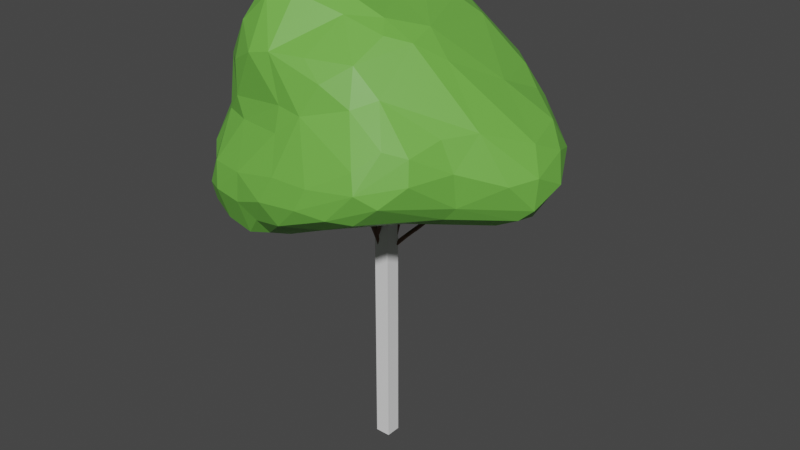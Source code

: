 # Source: Tree04.blend  (saved by Blender 2.82.7; exported with 4.5.12 LTS)
import bpy
from mathutils import Matrix  # noqa: F401  (used for matrix-valued properties, if any)

bpy.ops.wm.read_factory_settings(use_empty=True)
scene = bpy.context.scene
scene.name = 'Scene'

# ---- collections
col_collection = bpy.data.collections.new('Collection'); scene.collection.children.link(col_collection)

# ---- materials (node trees are filled in below, after node groups)
mat_tree04_trunk = bpy.data.materials.new('Tree04_trunk')
mat_tree04_trunk.use_transparent_shadow = False
mat_tree04_leaves = bpy.data.materials.new('Tree04_leaves')
mat_tree04_leaves.use_transparent_shadow = False

# ---- material node trees
mat_tree04_trunk.use_nodes = True; mat_tree04_trunk.node_tree.nodes.clear()
_N = mat_tree04_trunk.node_tree.nodes; _L = mat_tree04_trunk.node_tree.links
n0 = _N.new('ShaderNodeOutputMaterial'); n0.name = 'Material Output'; n0.location = (300, 300)
n1 = _N.new('ShaderNodeBsdfPrincipled'); n1.name = 'Principled BSDF'; n1.location = (10, 300)
n1.distribution = 'GGX'
n1.subsurface_method = 'BURLEY'
n1.inputs[0].default_value = (0.1282, 0.05608, 0.02168, 1.0)
n1.inputs[3].default_value = 1.45
n1.inputs[27].default_value = (0.0, 0.0, 0.0, 1.0)
n1.inputs[28].default_value = 1.0
_L.new(n1.outputs[0], n0.inputs[0])
n0.is_active_output = True
mat_tree04_leaves.use_nodes = True; mat_tree04_leaves.node_tree.nodes.clear()
_N = mat_tree04_leaves.node_tree.nodes; _L = mat_tree04_leaves.node_tree.links
n0 = _N.new('ShaderNodeOutputMaterial'); n0.name = 'Material Output'; n0.location = (300, 300)
n1 = _N.new('ShaderNodeBsdfPrincipled'); n1.name = 'Principled BSDF'; n1.location = (10, 300)
n1.distribution = 'GGX'
n1.subsurface_method = 'BURLEY'
n1.inputs[0].default_value = (0.1509, 0.448, 0.06143, 1.0)
n1.inputs[3].default_value = 1.45
n1.inputs[27].default_value = (0.0, 0.0, 0.0, 1.0)
n1.inputs[28].default_value = 1.0
_L.new(n1.outputs[0], n0.inputs[0])
n0.is_active_output = True

# ---- world
world_world = bpy.data.worlds.new('World'); scene.world = world_world
world_world.use_nodes = True; world_world.node_tree.nodes.clear()
_N = world_world.node_tree.nodes; _L = world_world.node_tree.links
n0 = _N.new('ShaderNodeOutputWorld'); n0.name = 'World Output'; n0.location = (300, 300)
n1 = _N.new('ShaderNodeBackground'); n1.name = 'Background'; n1.location = (10, 300)
n1.inputs[0].default_value = (0.05088, 0.05088, 0.05088, 1.0)
_L.new(n1.outputs[0], n0.inputs[0])
n0.is_active_output = True
world_world.color = (0.05088, 0.05088, 0.05088)
world_world.use_sun_shadow = False
world_world.sun_shadow_jitter_overblur = 0.0

# ---- meshes
me_cube = bpy.data.meshes.new('Cube')
me_cube.from_pydata([(-0.1949, -0.1949, -1.0), (-0.1949, -0.1949, 5.796), (-0.1949, 0.1949, -1.0), (-0.1949, 0.1949, 5.796), (0.1949, -0.1949, -1.0), (0.1949, -0.1949, 5.796), (0.1949, 0.1949, -1.0), (0.1949, 0.1949, 5.796)], [], [(0, 1, 3, 2), (2, 3, 7, 6), (6, 7, 5, 4), (4, 5, 1, 0), (2, 6, 4, 0), (7, 3, 1, 5)])
_uv = me_cube.uv_layers.new(name='UVMap')
_uv.uv.foreach_set('vector', [0.375, 0.0, 0.625, 0.0, 0.625, 0.25, 0.375, 0.25, 0.375, 0.25, 0.625, 0.25, 0.625, 0.5, 0.375, 0.5, 0.375, 0.5, 0.625, 0.5, 0.625, 0.75, 0.375, 0.75, 0.375, 0.75, 0.625, 0.75, 0.625, 1.0, 0.375, 1.0, 0.125, 0.5, 0.375, 0.5, 0.375, 0.75, 0.125, 0.75, 0.625, 0.5, 0.875, 0.5, 0.875, 0.75, 0.625, 0.75])
me_cube.use_remesh_fix_poles = True
me_cube.use_remesh_preserve_attributes = False
me_cube.use_mirror_vertex_groups = False
me_cube.update()
me_tree_001 = bpy.data.meshes.new('tree.001')
me_tree_001.from_pydata([(-1.929, -2.374, 10.19), (0.03932, 1.911, 10.61), (2.91, 1.519, 5.914), (-0.3519, -1.26, 11.03), (-1.455, -1.686, 11.1), (1.023, -2.19, 9.755), (0.2318, -1.581, 10.52), (-1.373, -2.181, 10.78), (-1.261, -2.886, 9.734), (0.5162, -2.664, 9.368), (-2.767, -0.6725, 9.948), (-1.449, -1.061, 11.09), (-2.27, -1.872, 10.17), (-2.86, -1.08, 8.515), (-2.491, 0.787, 10.2), (-2.845, -1.411, 9.425), (-2.742, -0.06651, 8.386), (-2.576, 0.6875, 8.971), (-2.471, 0.00737, 10.37), (0.8646, -1.041, 10.45), (-1.59, -0.2414, 10.73), (0.2526, 0.0481, 10.68), (-1.504, 1.436, 10.58), (-2.157, 1.52, 10.05), (0.8569, 1.394, 10.42), (-0.03326, 3.606, 8.428), (-0.7278, 3.334, 8.531), (-1.226, 2.293, 10.16), (0.4856, 2.18, 10.28), (1.606, 2.866, 8.92), (2.71, 2.356, 8.232), (-2.918, -0.5972, 9.484), (2.064, -0.4239, 9.632), (0.1461, 1.107, 10.75), (-3.015, 1.458, 8.073), (-2.678, 1.053, 8.495), (-1.214, 1.573, 5.951), (-1.369, -1.1, 5.293), (-1.583, 2.409, 9.219), (-1.329, 2.478, 6.29), (-2.909, 1.873, 7.825), (-2.04, 2.174, 8.79), (-1.982, 0.4683, 10.6), (-0.7237, 2.701, 9.612), (-1.955, 2.694, 7.793), (0.4823, 3.524, 8.594), (0.4788, 3.739, 7.654), (-2.103, 2.097, 6.924), (2.613, 2.786, 7.548), (0.4578, 2.946, 9.32), (-1.546, 2.952, 8.459), (0.7446, 3.271, 6.301), (0.4687, 0.6303, 5.566), (3.505, 1.454, 8.133), (-0.5765, 2.907, 5.836), (0.9774, 1.163, 5.266), (1.054, 3.649, 8.032), (-2.131, 1.387, 6.291), (0.5228, 2.209, 5.154), (1.003, -1.588, 6.031), (-0.6992, 1.816, 10.67), (-0.4491, 3.493, 7.033), (2.175, 2.176, 5.727), (1.137, -1.384, 10.2), (0.1504, 3.484, 6.873), (3.323, 2.041, 6.875), (1.77, 1.171, 5.402), (1.181, 2.424, 5.279), (3.71, 1.784, 7.444), (3.266, -0.2008, 6.13), (4.06, 0.04739, 6.628), (2.433, 0.5115, 5.804), (3.962, 1.093, 7.647), (2.786, -1.399, 6.584), (3.768, 0.3967, 7.972), (1.575, 2.718, 5.657), (3.777, -0.5283, 7.297), (1.467, 3.044, 6.13), (3.716, 1.271, 6.484), (-3.28, 0.9051, 7.87), (2.199, 2.87, 6.614), (1.4, 1.667, 10.03), (2.34, 2.059, 8.985), (-0.5758, 3.225, 6.436), (-0.8121, -2.998, 5.722), (0.739, 2.968, 5.665), (-1.84, -2.745, 9.423), (0.3899, 1.712, 5.199), (2.897, 1.903, 6.23), (1.269, 3.447, 6.975), (2.615, 1.136, 5.718), (-0.7163, 3.502, 7.957), (0.2713, 2.619, 5.337), (-1.222, 3.053, 7.043), (4.177, 0.8567, 6.995), (1.409, -0.04195, 5.94), (2.776, 1.901, 8.544), (-1.832, -3.235, 5.877), (-0.4541, -3.606, 6.803), (2.612, 0.8322, 8.998), (-0.8591, 2.33, 5.74), (-2.461, -2.955, 7.042), (-1.798, 0.8285, 5.93), (0.751, -2.93, 6.267), (-2.116, -1.732, 5.04), (2.003, -1.207, 6.227), (0.1879, -2.926, 8.681), (-1.176, -3.494, 7.243), (-0.8386, -3.344, 6.151), (-0.886, 0.5053, 5.787), (-0.737, 1.862, 5.668), (-3.059, -2.13, 6.974), (-2.513, -1.521, 5.004), (-2.71, -1.952, 5.226), (0.003819, 2.928, 5.607), (-2.027, -0.983, 5.069), (-2.944, -1.82, 5.355), (-1.753, -1.985, 5.14), (0.08095, 3.201, 6.055), (-2.147, -2.704, 5.395), (3.634, 0.663, 6.135), (-3.053, -1.907, 5.64), (-2.492, -2.053, 5.14), (-2.674, 1.014, 6.287), (-2.814, -2.667, 6.708), (-3.165, -1.368, 5.345), (-2.499, -2.412, 5.341), (-2.322, -2.306, 5.197), (-3.202, -1.894, 6.294), (-1.828, -3.536, 6.684), (-1.622, -2.75, 5.391), (-2.068, -2.273, 5.169), (-2.015, -3.331, 7.241), (-2.373, -2.869, 5.741), (-2.98, -0.983, 5.076), (-3.347, -0.9777, 5.727), (2.07, -1.789, 6.406), (1.684, -3.035, 7.897), (-1.213, -3.522, 6.547), (-2.991, -2.25, 6.169), (-2.471, -0.7782, 4.956), (-2.047, 0.05797, 5.534), (-2.661, -0.392, 5.138), (-2.567, -2.822, 6.297), (-1.216, -3.207, 5.693), (2.192, -2.835, 7.149), (-2.768, -2.337, 5.641), (-1.855, -1.48, 5.051), (-1.279, -2.257, 5.284), (-3.239, -1.649, 5.864), (-3.449, 0.693, 6.972), (-2.762, -1.033, 4.941), (-2.944, -0.5848, 8.114), (-2.712, -2.696, 7.338), (-2.207, -3.235, 6.22), (0.08925, -1.096, 5.601), (-3.32, -1.32, 6.31), (-0.7016, -2.507, 5.524), (2.301, 2.487, 6.174), (1.135, 1.819, 5.151), (-2.928, 1.134, 6.632), (-1.447, -0.2789, 5.528), (-3.135, -0.6732, 5.321), (-0.3478, 1.39, 5.54), (0.3374, 0.03576, 5.727), (0.7573, -3.429, 7.396), (4.084, 0.1143, 7.36), (-3.224, -0.2709, 6.009), (3.114, -0.7012, 8.384), (2.517, -2.242, 8.151), (-3.337, -0.5407, 7.197), (3.036, -1.34, 6.886), (-2.888, -1.461, 5.097), (-2.798, -1.774, 8.09), (-2.321, -1.995, 5.078), (0.5267, -3.542, 6.878), (1.494, -0.3053, 10.22), (1.196, -2.514, 8.937), (-3.078, 1.591, 7.371), (1.994, 1.757, 5.447), (1.192, -3.319, 6.764), (-2.566, 0.9393, 9.719), (-0.3989, -3.078, 8.21), (-2.555, -2.271, 8.215), (-1.808, -1.82, 10.86), (-3.444, 0.603, 7.535), (-2.67, 0.1284, 5.624), (-0.1452, -3.471, 7.413), (0.37, 1.244, 5.301), (1.603, -2.068, 9.122), (-0.2046, 2.136, 5.407), (-0.8028, -1.921, 10.89), (-0.03704, -3.471, 6.318), (2.703, -1.445, 8.371), (3.769, -0.1097, 6.367), (-0.7595, -2.8, 9.827), (-0.4302, -2.892, 8.765), (2.605, -2.363, 7.601), (1.585, -0.9874, 10.04), (3.025, -1.431, 7.693), (-1.517, -2.898, 8.191), (-2.458, -2.239, 9.323), (-0.7359, -0.7645, 11.14), (-1.135, 0.1797, 10.75), (0.01989, -2.554, 9.798), (-2.28, 2.403, 8.353), (-0.8964, -1.26, 5.472), (-0.3337, 2.42, 10.29), (-0.3204, 2.635, 5.522), (-1.061, -1.575, 11.17), (2.081, -2.57, 8.292), (1.626, -2.944, 6.654), (-2.217, -2.623, 8.199), (1.812, -3.145, 7.448), (-2.182, -0.7761, 10.48), (-2.275, -3.302, 6.644), (-2.323, 1.545, 8.997), (-1.835, -2.769, 8.619), (-0.1327, 0.3463, 10.72), (0.1917, -0.01117, -0.4237), (0.1054, 0.1605, -0.4237), (-0.08628, 0.1717, -0.4306), (-0.1917, 0.01117, -0.4375), (-0.1054, -0.1605, -0.4375), (0.08628, -0.1717, -0.4306), (0.08495, -0.03932, 1.218), (0.01907, 0.09173, 1.22), (-0.1273, 0.1002, 1.225), (-0.2078, -0.02241, 1.228), (-0.1419, -0.1535, 1.227), (0.00447, -0.1619, 1.222), (0.189, -0.005037, 2.455), (0.1353, 0.1017, 2.454), (0.01613, 0.1086, 2.456), (-0.04967, 0.008677, 2.455), (0.00421, -0.09804, 2.458), (0.1234, -0.1049, 2.456), (0.1151, -0.004914, 3.081), (0.06648, 0.09249, 3.074), (-0.1049, 0.007585, 3.103), (0.0488, -0.09573, 3.15), (-0.04914, 0.09693, 3.177), (-0.05613, -0.08893, 3.11), (0.0815, -0.01936, 3.72), (0.03696, 0.06837, 3.705), (-0.059, 0.07276, 3.837), (-0.1157, -0.009009, 3.693), (-0.07029, -0.09638, 3.732), (0.0275, -0.1012, 3.808), (0.1012, 0.01507, 4.109), (0.05709, 0.09378, 4.093), (-0.08797, 0.0189, 4.081), (-0.0393, -0.05447, 4.14), (-0.01261, 0.1249, 4.217), (0.0719, -0.03228, 4.233), (0.04677, 0.1902, 4.769), (0.2029, 0.1837, 4.769), (0.16, 0.2418, 4.723), (0.05615, 0.07914, 4.623), (0.1447, 0.3257, 5.134), (0.1679, 0.2557, 5.374), (0.2186, 0.2248, 5.249), (0.3351, 0.5004, 6.146), (0.3654, 0.459, 6.2), (0.3353, 0.4138, 6.202), (0.2868, 0.5094, 6.199), (0.255, 0.4607, 6.185), (0.2812, 0.4187, 6.217), (0.08292, 0.03294, 3.993), (0.009773, 0.09276, 3.993), (-0.07668, 0.06184, 3.971), (-0.09021, -0.02904, 3.949), (-0.01768, -0.08963, 3.949), (0.06465, -0.06252, 3.969), (-0.1501, -0.1173, 4.893), (-0.2318, -0.157, 4.942), (-0.2164, -0.1952, 4.738), (-0.08441, -0.1636, 4.871), (-0.2137, -0.3163, 5.14), (-0.1861, -0.331, 5.399), (-0.4121, -0.4365, 6.205), (-0.3531, -0.3654, 6.223), (-0.4026, -0.3835, 6.214), (-0.3098, -0.3992, 6.222), (-0.3679, -0.4691, 6.205), (-0.3186, -0.4507, 6.213), (0.01496, 0.0869, 4.413), (0.05443, 0.03503, 4.407), (0.1027, 0.04262, 4.365), (0.09922, 0.08397, 4.318), (0.06038, 0.136, 4.327), (0.006224, 0.1241, 4.362), (0.3064, 0.287, 4.695), (0.3429, 0.3281, 4.62), (0.302, 0.4003, 4.689), (0.3325, 0.3962, 4.76), (0.3632, 0.3101, 4.678), (0.3163, 0.3759, 4.633), (0.456, 0.4983, 4.842), (0.564, 0.6576, 4.918), (0.5229, 0.6127, 4.832), (0.4388, 0.5461, 4.764), (0.536, 0.7755, 5.002), (0.5754, 0.7552, 5.015), (0.5636, 0.8013, 4.958), (0.5183, 0.7722, 4.953), (0.6448, 0.9324, 5.061), (0.6567, 1.086, 5.19), (0.6838, 1.086, 5.199), (0.7108, 1.09, 5.173), (0.6703, 1.093, 5.143), (0.6427, 1.075, 5.151), (0.7254, 1.173, 5.188), (0.7262, 1.229, 5.248), (0.8472, 1.422, 5.26), (0.6988, 1.193, 5.199), (-0.05666, -0.1467, 4.57), (-0.06515, -0.08414, 4.571), (-0.1169, -0.06212, 4.543), (-0.1555, -0.09842, 4.514), (-0.1472, -0.161, 4.514), (-0.09582, -0.1831, 4.542), (-0.3094, -0.1047, 5.02), (-0.3912, -0.1172, 4.974), (-0.375, -0.1953, 5.061), (-0.3565, -0.1658, 5.111), (-0.357, -0.08397, 5.001), (-0.3818, -0.1707, 4.971), (-0.4771, -0.1555, 5.232), (-0.5785, -0.1614, 5.271), (-0.6001, -0.1881, 5.235), (-0.5909, -0.2386, 5.235), (-0.68, -0.3035, 5.415), (-0.6691, -0.2452, 5.405), (-0.6668, -0.312, 5.355), (-0.8445, -0.3119, 5.47), (-0.839, -0.3212, 5.418), (-0.856, -0.3822, 5.429), (-1.217, -0.6122, 5.675), (-1.199, -0.5578, 5.672), (-1.197, -0.6117, 5.63), (-1.303, -0.5986, 5.637), (-1.343, -0.6111, 5.685), (-1.338, -0.6609, 5.644), (-1.533, -0.8027, 5.731), (-1.564, -0.7535, 5.752), (-1.559, -0.7701, 5.697), (-0.1577, -0.1136, 4.774), (-0.1954, -0.1592, 4.774), (-0.1781, -0.2131, 4.751), (-0.1226, -0.2171, 4.728), (-0.08534, -0.1718, 4.727), (-0.1029, -0.1175, 4.751), (-0.0001689, -0.2734, 5.236), (0.05911, -0.3209, 5.187), (0.05453, -0.2177, 5.151), (0.04096, -0.2393, 5.254), (0.02047, -0.3235, 5.228), (0.07272, -0.2663, 5.136), (0.1634, -0.4012, 5.4), (0.1641, -0.3862, 5.465), (0.1418, -0.4605, 5.568), (0.1049, -0.4782, 5.543), (0.1203, -0.5471, 5.556), (0.169, -0.5703, 5.559), (0.2419, -0.7314, 5.736), (0.1968, -0.703, 5.774), (0.1692, -0.7353, 5.765), (0.2364, -0.7116, 5.762), (0.3109, -1.053, 6.013), (0.283, -1.07, 6.0), (0.2891, -1.087, 5.967), (0.3199, -1.085, 5.951), (0.3457, -1.055, 5.988), (0.3345, -1.218, 6.035), (0.3627, -1.216, 6.019), (0.1258, 0.1925, 4.978), (0.187, 0.1869, 4.947), (0.1879, 0.2663, 4.965), (0.1603, 0.2667, 4.89), (0.09843, 0.2789, 4.942), (0.09058, 0.1989, 4.918), (0.1142, 0.4266, 5.277), (0.09315, 0.484, 5.228), (0.03827, 0.4337, 5.251), (0.06456, 0.428, 5.304), (0.1188, 0.4836, 5.285), (0.04146, 0.4927, 5.265), (-0.02404, 0.5795, 5.628), (0.01181, 0.595, 5.639), (0.01827, 0.6342, 5.627), (-0.01485, 0.6554, 5.618), (-0.07341, 0.6532, 5.675), (-0.05787, 0.6007, 5.618), (-0.172, 0.6419, 6.019), (-0.1469, 0.6586, 6.043), (-0.1324, 0.694, 6.014), (-0.1633, 0.7141, 6.007), (-0.1885, 0.6598, 5.973), (-0.2791, 0.7332, 6.222), (-0.258, 0.6992, 6.285), (-0.247, 0.7524, 6.265), (-0.1486, -0.2088, 5.105), (-0.1974, -0.1829, 5.106), (-0.2403, -0.2013, 5.071), (-0.2299, -0.2453, 5.038), (-0.1806, -0.2714, 5.037), (-0.138, -0.2532, 5.072), (-0.3239, -0.4913, 5.418), (-0.4064, -0.487, 5.39), (-0.3548, -0.5514, 5.363), (-0.3733, -0.4775, 5.428), (-0.4024, -0.5331, 5.368), (-0.3197, -0.537, 5.395), (-0.3867, -0.6926, 5.656), (-0.4287, -0.6782, 5.666), (-0.4685, -0.7267, 5.676), (-0.4585, -0.7636, 5.653), (-0.4171, -0.7723, 5.637), (-0.3806, -0.7525, 5.663), (-0.3053, -1.059, 6.141), (-0.3398, -1.051, 6.152), (-0.3709, -1.074, 6.137), (-0.3631, -1.1, 6.114), (-0.3302, -1.109, 6.102), (-0.2996, -1.088, 6.116), (0.2292, 0.3024, 5.348), (0.1453, 0.2561, 5.249), (0.2287, 0.2255, 5.287), (0.3011, 0.2472, 5.298), (0.2894, 0.301, 5.287), (0.1876, 0.3364, 5.22), (0.6901, 0.2298, 5.935), (0.7191, 0.2927, 5.907), (0.6948, 0.2782, 5.933), (0.7219, 0.2117, 5.911), (0.7517, 0.2319, 5.887), (0.7536, 0.2749, 5.886), (-0.2226, -0.3296, 5.409), (-0.1915, -0.2848, 5.41), (-0.2095, -0.2408, 5.395), (-0.2604, -0.2398, 5.379), (-0.2892, -0.2848, 5.379), (-0.2732, -0.3286, 5.393), (-0.411, -0.1481, 5.853), (-0.5049, -0.06589, 6.316), (-0.4487, -0.1771, 5.899), (-0.4814, -0.1008, 6.328), (-0.5012, -0.1337, 6.327), (-0.5328, -0.06783, 6.308), (-0.5532, -0.09993, 6.307), (-0.5369, -0.1323, 6.316), (-0.2558, -0.2637, 5.569), (-0.3047, -0.2843, 5.569), (-0.3099, -0.3342, 5.555), (-0.2701, -0.3626, 5.542), (-0.2213, -0.3422, 5.541), (-0.2162, -0.292, 5.555), (-0.2702, -0.4056, 5.999), (-0.2468, -0.4526, 5.905), (-0.192, -0.414, 5.993), (-0.2281, -0.3855, 5.994), (-0.2727, -0.4495, 5.991), (-0.1994, -0.4498, 5.96), (-0.1373, -0.4827, 6.235), (-0.149, -0.5572, 6.213), (-0.09447, -0.5164, 6.193), (0.222, 0.3632, 5.745), (0.2657, 0.3318, 5.716), (0.2981, 0.3867, 5.726), (0.246, 0.4367, 5.709), (0.1973, 0.3796, 5.69), (0.3168, 0.5552, 6.059), (0.3235, 0.6139, 6.013), (0.2546, 0.5756, 6.005), (0.2732, 0.5754, 6.071), (0.3486, 0.5984, 6.066), (0.2828, 0.6125, 6.001), (0.2837, 0.7025, 6.204), (0.3346, 0.7463, 6.154), (0.2774, 0.7247, 6.141), (-0.2903, -0.4046, 5.837), (-0.2725, -0.329, 5.849), (-0.3133, -0.3088, 5.832), (-0.3492, -0.3398, 5.815), (-0.342, -0.3867, 5.815), (-0.4379, -0.3697, 6.248), (-0.4808, -0.3105, 6.236), (-0.5038, -0.3786, 6.216), (-0.4451, -0.3274, 6.25), (-0.5111, -0.3369, 6.218), (-0.4678, -0.3955, 6.231), (0.2496, 0.4391, 5.999), (0.2573, 0.3815, 5.98), (0.3157, 0.3871, 5.957), (0.3129, 0.4575, 5.971), (0.341, 0.4291, 6.088), (0.2931, 0.39, 6.101), (0.3987, 0.3156, 6.173), (0.3743, 0.3818, 6.063), (0.3487, 0.3574, 6.21), (0.361, 0.3195, 6.192), (0.4267, 0.3502, 6.171), (0.3096, 0.4049, 6.139), (0.3437, 0.4362, 6.139), (0.3349, 0.4799, 6.126), (0.2921, 0.4922, 6.114), (0.2579, 0.4604, 6.118), (0.2668, 0.4172, 6.126), (0.2617, 0.5224, 6.246), (0.2326, 0.4497, 6.254), (-0.3494, -0.3854, 6.284), (-0.3932, -0.3958, 6.284), (-0.4067, -0.436, 6.27), (-0.3765, -0.4658, 6.255), (-0.3328, -0.4554, 6.255), (-0.3192, -0.4152, 6.27), (0.5174, 0.5634, 4.936), (0.4345, 0.4838, 4.844), (0.5433, 0.4997, 4.881), (0.488, 0.5021, 4.774), (0.557, 0.5779, 4.878), (0.4363, 0.5696, 4.817), (0.7514, 0.5955, 5.146), (0.79, 0.61, 5.097), (0.7398, 0.6605, 5.13), (0.762, 0.6451, 5.18), (0.8081, 0.5919, 5.144), (0.8007, 0.6603, 5.133), (1.029, 0.7494, 5.362), (1.046, 0.7108, 5.352), (1.068, 0.7003, 5.325), (1.071, 0.7241, 5.303), (1.057, 0.76, 5.315), (1.032, 0.7706, 5.343), (1.209, 0.8565, 5.424), (1.244, 0.8097, 5.418), (1.237, 0.8401, 5.382), (-0.5306, -0.2258, 5.203), (-0.4578, -0.1978, 5.213), (-0.4662, -0.1513, 5.198), (-0.512, -0.1385, 5.183), (-0.548, -0.1717, 5.183), (-0.6428, -0.04981, 5.825), (-0.5927, -0.0121, 5.711), (-0.685, -0.003613, 5.797), (-0.6236, -0.01464, 5.854), (-0.6538, 0.01997, 5.786), (-0.6666, -0.05322, 5.765), (-0.8099, 0.1207, 6.252), (-0.817, 0.07272, 6.262), (-0.8336, 0.1236, 6.224), (-0.8619, 0.1048, 6.239), (-0.86, 0.07587, 6.259), (-0.8763, 0.136, 6.452), (-0.9085, 0.1323, 6.424), (-0.9164, 0.09436, 6.443), (-0.8741, 0.1298, 6.448), (-0.8946, 0.1368, 6.432), (-0.9168, 0.1222, 6.432), (-0.9186, 0.1006, 6.448), (0.05101, -0.3358, 5.356), (0.09226, -0.3957, 5.346), (0.134, -0.3632, 5.328), (0.1237, -0.3187, 5.327), (0.08176, -0.3045, 5.342), (0.2447, -0.3245, 5.847), (0.3033, -0.3108, 5.82), (0.2617, -0.262, 5.835), (0.2454, -0.2859, 5.87), (0.2849, -0.3348, 5.85), (0.3036, -0.2724, 5.843), (0.35, -0.315, 6.099), (0.3999, -0.3277, 6.074), (0.3918, -0.2673, 6.082), (0.01225, 0.7104, 5.572), (0.06119, 0.6801, 5.59), (0.06756, 0.5788, 5.501), (0.06618, 0.7031, 5.532), (0.002577, 0.6092, 5.466), (0.07975, 1.039, 5.767), (0.1175, 0.8869, 5.67), (0.07126, 0.893, 5.639), (0.1092, 0.9378, 5.726), (0.1097, 0.9426, 5.667), (0.0632, 0.9557, 5.701), (0.1021, 1.198, 5.841), (0.105, 1.28, 5.855), (0.1003, 1.248, 5.815), (0.07747, 1.225, 5.802), (0.06335, 1.207, 5.816), (0.01514, 1.504, 5.949), (0.04302, 1.508, 5.956), (0.007692, 1.539, 5.942), (0.03857, 1.567, 5.959), (0.03086, 1.533, 5.929), (-0.003019, 1.659, 5.979), (0.0002657, 1.667, 6.005), (0.009607, 1.675, 5.987), (0.1256, 1.201, 5.794), (0.1518, 1.194, 5.798), (0.1365, 1.196, 5.777), (0.1486, 1.228, 5.797), (0.1573, 1.219, 5.78), (0.1384, 1.228, 5.78), (-0.3932, -0.6769, 5.609), (-0.4192, -0.6388, 5.611), (-0.4385, -0.6245, 5.57), (-0.4313, -0.6471, 5.533), (-0.3992, -0.6919, 5.538), (-0.8035, -0.8985, 5.723), (-0.81, -0.9034, 5.656), (-0.7739, -0.9489, 5.69), (-0.7418, -0.9034, 5.714), (-0.8354, -0.8971, 5.693), (-0.7507, -0.9101, 5.646), (-0.9771, -1.082, 5.716), (-0.9715, -1.076, 5.654), (-1.139, -1.174, 5.684), (-1.21, -1.221, 5.633), (-1.186, -1.219, 5.611), (-1.109, -1.212, 5.654), (-1.235, -1.294, 5.63), (-1.201, -1.274, 5.591), (-1.306, -1.392, 5.536), (-1.338, -1.372, 5.534), (-1.309, -1.37, 5.511), (-1.377, -1.446, 5.506), (-1.386, -1.421, 5.506), (-1.376, -1.403, 5.487), (-1.358, -1.411, 5.469), (-1.349, -1.437, 5.469), (-1.359, -1.455, 5.487), (-0.1712, -0.5031, 6.096), (-0.1795, -0.4299, 6.097), (-0.2304, -0.482, 6.07), (-0.2182, -0.4666, 6.23), (-0.2746, -0.4465, 6.205), (-0.2671, -0.5158, 6.205), (0.2717, 0.726, 6.193), (0.2916, 0.6912, 6.193), (0.3291, 0.6896, 6.179), (0.2892, 0.7592, 6.179), (1.296, 0.8729, 5.441), (1.311, 0.8824, 5.42), (1.297, 0.8836, 5.423), (1.289, 0.8789, 5.433), (-1.411, -0.7028, 5.702), (-1.401, -0.6819, 5.707), (-1.41, -0.6865, 5.683), (-1.671, -0.6062, 5.767), (-1.673, -0.6098, 5.752), (-1.637, -0.6018, 5.755), (-1.707, -0.582, 5.759), (-1.822, -0.5162, 5.823), (-1.827, -0.5279, 5.827), (-1.829, -0.5193, 5.813), (-0.8435, 0.09368, 6.275), (-0.8557, 0.08909, 6.257), (-0.8337, 0.0781, 6.259), (-0.9491, -0.08243, 6.382), (-0.9654, -0.07101, 6.38), (-0.961, -0.08522, 6.367), (-0.1289, 0.6404, 5.965), (-0.1299, 0.6301, 5.959), (-0.1189, 0.6371, 5.958), (-0.1012, 0.5245, 6.101), (-0.1016, 0.4954, 6.121), (-0.09163, 0.5038, 6.111), (-0.09706, 0.4158, 6.288), (-0.1034, 0.4118, 6.29), (-0.09543, 0.4105, 6.284), (0.1021, 0.9727, 5.721), (0.1187, 0.9967, 5.793), (0.1152, 0.999, 5.783), (0.1227, 1.024, 5.867), (0.1189, 1.018, 5.867), (0.1328, 1.034, 5.913), (0.1495, 1.047, 5.97), (0.1468, 1.05, 5.96), (0.1719, 1.061, 6.002), (-0.3639, -0.9342, 5.942), (-0.3804, -0.9346, 5.938), (-0.3702, -0.933, 5.926), (-0.3556, -1.188, 5.904), (-0.3484, -1.186, 5.911), (-0.3588, -1.186, 5.917), (-0.3891, -1.452, 5.899), (-0.3903, -1.438, 5.894), (-0.3823, -1.459, 5.894), (-0.3202, -1.686, 5.836), (-0.3183, -1.685, 5.835), (-0.3216, -1.686, 5.835), (-0.3301, -0.2228, 5.68), (-0.3332, -0.2238, 5.673), (-0.3284, -0.2302, 5.675), (-0.4329, -0.2809, 5.732), (-0.4161, -0.2739, 5.718), (-0.4688, -0.3275, 5.754), (-0.4943, -0.3612, 5.763), (-0.546, -0.4698, 5.801), (-0.5492, -0.4684, 5.8), (-0.544, -0.4713, 5.799), (-0.4306, -0.1579, 5.992), (-0.4307, -0.1688, 5.993), (-0.4228, -0.1642, 5.986), (-0.3247, -0.1493, 6.104), (-0.3114, -0.1497, 6.108), (-0.3155, -0.142, 6.104), (-0.2329, -0.1652, 6.248), (-0.2373, -0.167, 6.251), (-0.2367, -0.1608, 6.252), (-0.5005, -0.1093, 6.282), (-0.5027, -0.1014, 6.27), (-0.5116, -0.1143, 6.272), (-0.6815, 0.03593, 6.396), (-0.6344, -0.01594, 6.357), (-0.6191, -0.01586, 6.357), (-0.6772, 0.03818, 6.407), (-0.6785, 0.02882, 6.41), (-0.4215, -0.2852, 5.727), (-0.4221, -0.2791, 5.727), (-0.4256, -0.2824, 5.724), (-0.5084, -0.2877, 5.82), (-0.5041, -0.2825, 5.813), (-0.4833, -0.2816, 5.789), (-0.5316, -0.2994, 5.829), (-0.6009, -0.3334, 5.868), (-0.6, -0.3359, 5.868), (-0.6015, -0.3343, 5.866)], [(503, 508), (503, 504), (504, 505), (505, 506), (511, 516), (511, 512), (512, 513), (513, 514), (514, 515), (515, 516), (557, 558), (558, 559), (559, 560), (627, 632), (627, 628), (628, 629), (629, 630), (630, 631), (631, 632), (639, 642), (639, 640), (640, 641), (643, 646), (644, 645), (645, 646)], [(20, 11, 203), (11, 214, 184), (0, 86, 8), (204, 6, 195), (7, 4, 184), (209, 3, 202), (202, 203, 11), (6, 63, 19), (20, 214, 11), (214, 10, 12), (7, 195, 191), (209, 4, 7), (19, 3, 6), (202, 218, 203), (5, 63, 6), (191, 195, 6), (202, 11, 209), (196, 106, 195), (195, 7, 8), (0, 7, 184), (176, 21, 19), (21, 3, 19), (33, 218, 21), (218, 42, 203), (21, 202, 3), (33, 21, 176), (3, 209, 191), (2, 179, 62), (178, 40, 44), (188, 163, 87), (194, 120, 70), (86, 0, 201), (152, 16, 79), (98, 138, 108), (58, 92, 67), (1, 81, 28), (205, 41, 50), (2, 120, 90), (1, 33, 24), (102, 109, 141), (100, 54, 208), (60, 27, 22), (92, 114, 85), (48, 65, 80), (55, 188, 87), (179, 90, 66), (124, 153, 111), (190, 208, 92), (11, 4, 209), (36, 57, 39), (17, 181, 216), (126, 119, 133), (52, 109, 163), (33, 22, 42), (102, 186, 57), (11, 184, 4), (123, 160, 57), (178, 79, 40), (196, 182, 106), (37, 161, 206), (166, 76, 70), (215, 154, 129), (59, 164, 95), (97, 138, 129), (74, 99, 32), (75, 158, 62), (198, 5, 189), (160, 167, 150), (27, 207, 43), (48, 29, 30), (198, 63, 5), (7, 191, 209), (70, 78, 94), (103, 180, 192), (176, 99, 81), (160, 178, 47), (78, 120, 2), (102, 36, 109), (82, 30, 29), (164, 52, 95), (156, 128, 111), (47, 57, 160), (175, 192, 180), (163, 188, 52), (173, 15, 13), (14, 10, 18), (23, 27, 38), (29, 56, 45), (53, 74, 72), (60, 22, 33), (200, 196, 217), (196, 200, 182), (18, 10, 214), (185, 152, 79), (166, 72, 74), (13, 152, 173), (12, 10, 15), (198, 19, 63), (181, 31, 14), (105, 69, 136), (187, 106, 182), (148, 84, 130), (200, 212, 132), (16, 17, 35), (144, 108, 138), (48, 80, 89), (183, 201, 15), (16, 152, 13), (54, 100, 39), (214, 12, 184), (12, 201, 0), (6, 204, 5), (13, 17, 16), (73, 69, 194), (109, 36, 163), (125, 149, 135), (181, 17, 31), (20, 42, 214), (192, 84, 103), (97, 130, 144), (10, 14, 31), (180, 103, 211), (43, 26, 50), (18, 42, 14), (12, 0, 184), (9, 195, 106), (12, 15, 201), (82, 29, 81), (89, 56, 48), (37, 117, 147), (142, 140, 151), (199, 197, 171), (49, 45, 25), (161, 109, 206), (100, 110, 36), (203, 42, 20), (54, 118, 114), (51, 118, 64), (73, 145, 211), (171, 145, 73), (30, 68, 48), (59, 155, 164), (15, 31, 13), (164, 109, 52), (216, 23, 38), (32, 198, 168), (182, 107, 187), (18, 214, 42), (155, 157, 206), (31, 17, 13), (217, 196, 8), (187, 98, 165), (73, 136, 69), (15, 10, 31), (115, 37, 147), (126, 133, 146), (161, 141, 109), (37, 115, 161), (205, 34, 35), (25, 91, 26), (41, 35, 216), (207, 49, 43), (136, 103, 59), (215, 132, 101), (35, 17, 216), (218, 33, 42), (27, 23, 22), (143, 215, 101), (25, 43, 49), (129, 154, 97), (35, 41, 205), (207, 27, 60), (207, 60, 1), (176, 81, 24), (97, 133, 119), (29, 28, 81), (217, 86, 201), (1, 28, 207), (39, 83, 54), (111, 170, 156), (81, 1, 24), (0, 8, 7), (1, 60, 33), (88, 2, 62), (79, 178, 185), (78, 70, 120), (142, 162, 167), (202, 21, 218), (136, 59, 105), (157, 103, 84), (165, 106, 187), (150, 178, 160), (170, 185, 150), (175, 213, 165), (155, 59, 157), (206, 157, 148), (135, 156, 167), (186, 142, 167), (41, 216, 38), (34, 79, 35), (79, 16, 35), (135, 149, 156), (50, 38, 43), (128, 156, 149), (38, 27, 43), (181, 14, 23), (111, 153, 183), (150, 185, 178), (93, 39, 47), (91, 93, 44), (192, 108, 84), (36, 39, 100), (22, 14, 42), (49, 28, 29), (25, 46, 91), (102, 57, 36), (56, 46, 25), (130, 119, 131), (61, 91, 64), (133, 97, 154), (44, 50, 91), (93, 91, 61), (91, 50, 26), (64, 46, 89), (49, 29, 45), (132, 129, 107), (51, 89, 77), (170, 173, 152), (77, 158, 75), (126, 127, 119), (154, 143, 133), (139, 111, 128), (84, 108, 144), (144, 138, 97), (132, 215, 129), (148, 157, 84), (139, 124, 111), (111, 183, 173), (80, 158, 77), (107, 182, 200), (192, 98, 108), (107, 98, 187), (130, 97, 119), (157, 59, 103), (175, 180, 213), (206, 109, 164), (129, 138, 107), (175, 98, 192), (175, 165, 98), (183, 15, 173), (148, 37, 206), (34, 40, 79), (25, 26, 43), (69, 120, 194), (78, 2, 88), (118, 85, 114), (85, 77, 75), (58, 67, 159), (80, 65, 158), (205, 44, 40), (158, 65, 88), (49, 207, 28), (90, 179, 2), (93, 83, 39), (88, 62, 158), (36, 110, 163), (92, 85, 67), (88, 65, 78), (23, 216, 181), (92, 58, 190), (96, 82, 99), (89, 46, 56), (83, 61, 64), (141, 186, 102), (75, 62, 67), (185, 170, 152), (179, 159, 67), (29, 48, 56), (68, 65, 48), (47, 44, 93), (64, 91, 46), (68, 30, 53), (72, 94, 68), (65, 94, 78), (65, 68, 94), (76, 166, 168), (30, 82, 96), (90, 71, 66), (53, 72, 68), (166, 94, 72), (70, 94, 166), (74, 53, 99), (120, 69, 71), (120, 71, 90), (171, 70, 76), (69, 105, 71), (193, 199, 168), (168, 166, 74), (53, 96, 99), (95, 71, 105), (96, 53, 30), (64, 118, 83), (110, 100, 190), (82, 81, 99), (67, 62, 179), (163, 110, 190), (85, 118, 51), (87, 163, 190), (55, 87, 159), (47, 39, 57), (66, 159, 179), (50, 44, 205), (55, 159, 66), (41, 38, 50), (54, 83, 118), (23, 14, 22), (95, 66, 71), (55, 52, 188), (52, 55, 95), (208, 114, 92), (190, 100, 208), (87, 58, 159), (45, 56, 25), (95, 55, 66), (67, 85, 75), (54, 114, 208), (89, 51, 64), (51, 77, 85), (77, 89, 80), (44, 47, 178), (93, 61, 83), (190, 58, 87), (84, 144, 130), (101, 132, 212), (126, 146, 113), (149, 121, 139), (139, 146, 143), (117, 130, 131), (127, 126, 122), (127, 174, 131), (143, 146, 133), (143, 101, 124), (121, 149, 125), (116, 121, 125), (112, 151, 140), (115, 104, 112), (138, 98, 107), (121, 116, 146), (131, 174, 104), (134, 142, 151), (151, 172, 134), (113, 112, 122), (112, 172, 151), (172, 125, 134), (134, 125, 162), (125, 172, 116), (131, 104, 117), (142, 134, 162), (145, 180, 211), (141, 140, 142), (117, 37, 148), (160, 186, 167), (112, 140, 115), (119, 127, 131), (117, 148, 130), (143, 154, 215), (116, 172, 113), (139, 121, 146), (143, 124, 139), (113, 172, 112), (161, 115, 141), (141, 142, 186), (113, 146, 116), (147, 104, 115), (126, 113, 122), (111, 173, 170), (217, 212, 200), (162, 135, 167), (156, 170, 167), (147, 117, 104), (135, 162, 125), (122, 174, 127), (210, 213, 169), (153, 101, 212), (124, 101, 153), (186, 160, 123), (170, 150, 167), (122, 112, 174), (186, 123, 57), (165, 137, 106), (210, 137, 213), (128, 149, 139), (174, 112, 104), (107, 200, 132), (153, 212, 183), (141, 115, 140), (169, 199, 193), (137, 210, 177), (196, 195, 8), (86, 217, 8), (136, 211, 103), (189, 210, 169), (155, 206, 164), (59, 95, 105), (9, 106, 177), (145, 213, 180), (193, 168, 189), (177, 106, 137), (169, 193, 189), (177, 189, 5), (137, 165, 213), (198, 189, 168), (145, 171, 197), (217, 201, 212), (99, 176, 32), (210, 189, 177), (32, 168, 74), (194, 171, 73), (201, 183, 212), (194, 70, 171), (76, 199, 171), (5, 204, 9), (24, 33, 176), (9, 177, 5), (197, 169, 213), (204, 195, 9), (198, 32, 176), (76, 168, 199), (136, 73, 211), (199, 169, 197), (3, 191, 6), (145, 197, 213), (19, 198, 176), (34, 205, 40), (233, 238, 232), (240, 235, 236), (239, 241, 233), (242, 239, 235), (249, 248, 243), (245, 250, 244), (249, 254, 248), (254, 252, 248), (255, 253, 251), (258, 255, 252), (254, 258, 252), (259, 257, 253), (259, 262, 257), (265, 262, 259), (260, 266, 255), (264, 267, 260), (277, 273, 268), (274, 277, 268), (278, 276, 272), (281, 283, 277), (284, 280, 278), (286, 294, 291), (293, 288, 289), (292, 295, 286), (296, 292, 288), (297, 293, 290), (294, 297, 290), (299, 303, 298), (306, 299, 300), (304, 306, 300), (306, 309, 299), (310, 312, 306), (308, 313, 307), (315, 312, 310), (311, 315, 310), (316, 324, 321), (323, 318, 319), (322, 325, 316), (326, 322, 318), (327, 323, 320), (324, 327, 320), (329, 333, 328), (334, 331, 324), (335, 333, 329), (335, 339, 333), (340, 337, 334), (337, 341, 336), (342, 339, 335), (343, 341, 337), (340, 343, 337), (344, 340, 338), (342, 345, 339), (343, 346, 341), (353, 347, 348), (351, 354, 350), (356, 355, 347), (357, 353, 349), (354, 357, 349), (355, 358, 351), (365, 364, 359), (363, 367, 362), (224, 219, 225, 230), (368, 365, 360), (365, 372, 364), (378, 382, 377), (384, 380, 381), (385, 384, 376), (382, 385, 376), (383, 386, 378), (387, 383, 380), (392, 397, 391), (399, 397, 392), (395, 400, 394), (397, 401, 396), (403, 408, 402), (410, 405, 406), (408, 413, 407), (409, 411, 403), (412, 409, 405), (413, 410, 407), (420, 425, 419), (422, 421, 416), (426, 433, 431), (434, 433, 426), (444, 445, 440), (446, 444, 442), (447, 448, 438), (449, 445, 444), (452, 460, 457), (459, 454, 455), (458, 461, 452), (462, 458, 454), (463, 459, 456), (460, 463, 456), (464, 461, 458), (460, 466, 463), (467, 474, 471), (473, 469, 470), (472, 475, 467), (476, 472, 469), (477, 473, 470), (474, 477, 470), (480, 477, 474), (482, 486, 481), (488, 484, 485), (486, 491, 481), (487, 489, 482), (490, 487, 484), (491, 488, 481), (496, 495, 492), (498, 501, 493), (510, 507, 508), (517, 525, 522), (524, 519, 520), (523, 526, 517), (527, 523, 519), (528, 524, 521), (525, 528, 521), (535, 534, 529), (536, 530, 531), (533, 537, 532), (539, 543, 538), (545, 541, 542), (543, 548, 538), (544, 546, 539), (547, 544, 541), (548, 545, 538), (547, 549, 544), (549, 550, 546), (552, 555, 551), (566, 561, 562), (564, 567, 563), (569, 568, 561), (570, 566, 562), (567, 570, 562), (568, 571, 564), (566, 572, 569), (573, 570, 567), (574, 571, 568), (576, 580, 575), (582, 578, 579), (580, 585, 575), (581, 583, 576), (584, 581, 578), (585, 582, 575), (580, 590, 585), (594, 592, 587), (592, 597, 591), (598, 594, 595), (600, 602, 599), (603, 600, 601), (599, 604, 601), (605, 612, 609), (611, 607, 608), (610, 613, 605), (614, 610, 607), (615, 611, 609), (612, 615, 609), (616, 612, 613), (618, 616, 610), (617, 620, 611), (621, 617, 612), (618, 622, 616), (623, 620, 617), (621, 623, 617), (622, 624, 621), (619, 625, 622), (626, 620, 623), (634, 636, 633), (637, 634, 635), (638, 635, 633), (649, 652, 648), (652, 650, 648), (651, 653, 649), (654, 650, 652), (653, 654, 652), (650, 655, 651), (654, 655, 650), (656, 654, 653), (660, 659, 657), (661, 660, 657), (660, 662, 659), (666, 665, 663), (667, 666, 663), (668, 667, 664), (670, 669, 667), (671, 667, 668), (671, 670, 667), (676, 672, 673), (677, 676, 673), (675, 677, 673), (676, 675, 674), (677, 678, 676), (679, 675, 676), (686, 681, 682), (686, 685, 681), (684, 686, 682), (685, 684, 683), (688, 686, 684), (687, 689, 685), (690, 689, 687), (688, 690, 687), (689, 691, 688), (690, 691, 689), (688, 692, 690), (691, 692, 688), (697, 694, 695), (697, 696, 694), (693, 697, 695), (698, 693, 696), (698, 700, 699), (702, 701, 699), (705, 707, 704), (707, 706, 704), (708, 707, 705), (709, 710, 707), (709, 707, 708), (716, 714, 712), (717, 716, 712), (715, 717, 712), (716, 715, 713), (725, 721, 722), (726, 724, 725), (726, 729, 724), (225, 219, 220, 226), (226, 220, 221, 227), (227, 221, 222, 228), (222, 223, 229, 228), (223, 224, 230, 229), (236, 230, 225, 231), (225, 226, 232, 231), (226, 227, 233, 232), (227, 228, 234, 233), (234, 228, 229, 235), (235, 229, 230, 236), (236, 231, 237, 240), (237, 231, 232, 238), (240, 237, 243, 248), (234, 239, 233), (235, 239, 234), (233, 241, 238), (240, 242, 235), (237, 238, 244, 243), (244, 238, 241, 245), (245, 241, 239, 246), (246, 239, 242, 247), (242, 240, 248, 247), (243, 244, 250, 249), (251, 246, 247, 252), (246, 251, 245), (256, 249, 250, 257), (248, 252, 247), (245, 253, 250), (251, 253, 245), (252, 255, 251), (249, 256, 254), (258, 254, 261, 260), (253, 257, 250), (255, 259, 253), (256, 261, 254), (258, 260, 255), (261, 256, 263, 264), (257, 262, 256), (265, 259, 255, 266), (262, 263, 256), (261, 264, 260), (274, 269, 270, 275), (260, 267, 266), (269, 274, 268), (275, 270, 271, 276), (281, 274, 275, 282), (272, 276, 271), (273, 278, 272), (277, 279, 273), (273, 279, 278), (276, 280, 275), (278, 280, 276), (274, 281, 277), (285, 279, 277, 283), (280, 282, 275), (278, 279, 285, 284), (298, 292, 296, 299), (287, 292, 286), (288, 292, 287), (290, 293, 289), (291, 294, 290), (286, 295, 294), (293, 296, 288), (292, 298, 295), (299, 296, 293, 300), (293, 297, 301, 300), (294, 295, 302, 305), (294, 301, 297), (295, 298, 303, 302), (301, 294, 305, 304), (301, 304, 300), (305, 302, 307, 311), (302, 303, 308, 307), (303, 299, 309, 308), (310, 304, 305, 311), (304, 310, 306), (315, 311, 307, 313), (306, 312, 309), (308, 309, 314, 313), (328, 322, 326, 329), (312, 314, 309), (317, 322, 316), (318, 322, 317), (320, 323, 319), (321, 324, 320), (316, 325, 324), (323, 326, 318), (322, 328, 325), (326, 323, 330, 329), (323, 327, 331, 330), (324, 325, 332, 334), (324, 331, 327), (325, 328, 333, 332), (335, 329, 330, 336), (336, 330, 331, 337), (334, 332, 338, 340), (334, 337, 331), (332, 333, 339, 338), (338, 339, 345, 344), (336, 341, 335), (341, 342, 335), (345, 342, 341, 346), (343, 340, 344, 346), (358, 355, 360, 359), (347, 355, 352), (349, 353, 348), (350, 354, 349), (352, 355, 351), (353, 356, 347), (351, 358, 354), (356, 360, 355), (358, 359, 354), (361, 356, 353, 362), (356, 361, 360), (362, 353, 357, 363), (357, 354, 364, 363), (368, 360, 361, 366), (359, 364, 354), (360, 365, 359), (366, 361, 362, 367), (368, 366, 369, 373), (366, 367, 370, 369), (367, 363, 371, 370), (371, 363, 364, 372), (374, 371, 372, 375), (368, 373, 365), (365, 373, 372), (384, 385, 388, 393), (376, 384, 381), (377, 382, 376), (379, 383, 378), (380, 383, 379), (378, 386, 382), (384, 387, 380), (388, 385, 382, 389), (389, 382, 386, 390), (390, 386, 383, 391), (383, 387, 392, 391), (387, 384, 393, 392), (398, 393, 388, 394), (388, 389, 395, 394), (389, 390, 396, 395), (390, 391, 397, 396), (398, 394, 400, 399), (393, 398, 392), (398, 399, 392), (400, 395, 396, 401), (413, 408, 414, 419), (399, 401, 397), (402, 408, 407), (404, 409, 403), (405, 409, 404), (407, 410, 406), (403, 411, 408), (410, 412, 405), (414, 408, 411, 415), (415, 411, 409, 416), (416, 409, 412, 417), (412, 410, 418, 417), (410, 413, 419, 418), (414, 415, 421, 420), (414, 420, 419), (416, 417, 423, 422), (416, 421, 415), (423, 417, 418, 424), (424, 418, 419, 425), (435, 428, 429, 436), (427, 432, 426), (428, 432, 427), (431, 433, 430), (432, 434, 426), (428, 435, 432), (436, 429, 430, 437), (451, 443, 438, 448), (433, 437, 430), (441, 444, 440), (442, 444, 441), (440, 445, 439), (443, 446, 442), (439, 447, 438), (445, 447, 439), (444, 446, 450, 449), (446, 443, 451, 450), (460, 461, 464, 466), (453, 458, 452), (454, 458, 453), (456, 459, 455), (457, 460, 456), (452, 461, 460), (459, 462, 454), (459, 465, 462), (463, 465, 459), (458, 462, 465, 464), (480, 474, 475, 478), (463, 466, 465), (468, 472, 467), (469, 472, 468), (471, 474, 470), (467, 475, 474), (473, 476, 469), (473, 477, 480, 479), (499, 494, 495, 496), (483, 487, 482), (484, 487, 483), (481, 488, 485), (482, 489, 486), (488, 490, 484), (497, 496, 492), (493, 497, 492), (494, 498, 493), (494, 499, 498), (497, 493, 501, 500), (509, 506, 507, 510), (499, 502, 498), (534, 525, 526, 529), (518, 523, 517), (519, 523, 518), (521, 524, 520), (522, 525, 521), (517, 526, 525), (524, 527, 519), (529, 526, 523, 530), (530, 523, 527, 531), (527, 524, 532, 531), (524, 528, 533, 532), (528, 525, 534, 533), (529, 530, 536, 535), (536, 531, 532, 537), (537, 533, 534, 535), (548, 543, 550, 553), (540, 544, 539), (541, 544, 540), (538, 545, 542), (539, 546, 543), (545, 547, 541), (544, 549, 546), (551, 547, 545, 552), (546, 550, 543), (547, 551, 549), (545, 548, 553, 552), (554, 549, 551, 555), (552, 553, 556, 555), (574, 568, 569, 572), (561, 568, 565), (563, 567, 562), (565, 568, 564), (566, 569, 561), (564, 571, 567), (572, 566, 570, 573), (567, 571, 574, 573), (586, 583, 581, 587), (577, 581, 576), (578, 581, 577), (575, 582, 579), (576, 583, 580), (582, 584, 578), (583, 586, 580), (581, 584, 588, 587), (584, 582, 589, 588), (582, 585, 590, 589), (590, 580, 591, 593), (580, 586, 592, 591), (595, 589, 590, 593), (587, 592, 586), (589, 595, 588), (594, 587, 588, 595), (596, 593, 591, 597), (593, 596, 595), (597, 592, 594, 598), (618, 610, 614, 619), (596, 598, 595), (599, 602, 604), (603, 602, 600), (604, 603, 601), (606, 610, 605), (607, 610, 606), (609, 611, 608), (605, 613, 612), (611, 614, 607), (610, 616, 613), (615, 617, 611), (612, 617, 615), (616, 621, 612), (619, 614, 611, 620), (625, 619, 620, 626), (616, 622, 621), (619, 622, 618), (621, 624, 623), (622, 625, 624), (656, 653, 651, 655), (624, 626, 623), (633, 636, 638), (634, 637, 636), (638, 637, 635), (648, 650, 647), (647, 651, 649), (650, 651, 647), (649, 653, 652), (725, 722, 720, 723), (658, 661, 657), (659, 662, 658), (658, 662, 661), (664, 667, 663), (665, 668, 664), (666, 668, 665), (666, 671, 668), (666, 669, 671), (667, 669, 666), (674, 675, 673), (672, 676, 674), (678, 679, 676), (675, 679, 677), (677, 680, 678), (679, 680, 677), (683, 684, 682), (681, 685, 683), (686, 687, 685), (686, 688, 687), (689, 688, 684), (685, 689, 684), (694, 696, 693), (698, 699, 693), (693, 699, 697), (697, 699, 696), (696, 701, 698), (699, 701, 696), (698, 701, 700), (700, 702, 699), (704, 706, 703), (703, 708, 705), (706, 708, 703), (706, 711, 708), (706, 710, 711), (707, 710, 706), (708, 711, 709), (713, 715, 712), (714, 716, 713), (717, 719, 716), (715, 718, 717), (718, 719, 717), (716, 719, 715), (723, 720, 721, 724), (725, 724, 721), (723, 726, 725), (724, 727, 723), (723, 728, 726), (727, 728, 723), (724, 729, 727), (728, 729, 726)])
me_tree_001.polygons.foreach_set('material_index', [1, 1, 1, 1, 1, 1, 1, 1, 1, 1, 1, 1, 1, 1, 1, 1, 1, 1, 1, 1, 1, 1, 1, 1, 1, 1, 1, 1, 1, 1, 1, 1, 1, 1, 1, 1, 1, 1, 1, 1, 1, 1, 1, 1, 1, 1, 1, 1, 1, 1, 1, 1, 1, 1, 1, 1, 1, 1, 1, 1, 1, 1, 1, 1, 1, 1, 1, 1, 1, 1, 1, 1, 1, 1, 1, 1, 1, 1, 1, 1, 1, 1, 1, 1, 1, 1, 1, 1, 1, 1, 1, 1, 1, 1, 1, 1, 1, 1, 1, 1, 1, 1, 1, 1, 1, 1, 1, 1, 1, 1, 1, 1, 1, 1, 1, 1, 1, 1, 1, 1, 1, 1, 1, 1, 1, 1, 1, 1, 1, 1, 1, 1, 1, 1, 1, 1, 1, 1, 1, 1, 1, 1, 1, 1, 1, 1, 1, 1, 1, 1, 1, 1, 1, 1, 1, 1, 1, 1, 1, 1, 1, 1, 1, 1, 1, 1, 1, 1, 1, 1, 1, 1, 1, 1, 1, 1, 1, 1, 1, 1, 1, 1, 1, 1, 1, 1, 1, 1, 1, 1, 1, 1, 1, 1, 1, 1, 1, 1, 1, 1, 1, 1, 1, 1, 1, 1, 1, 1, 1, 1, 1, 1, 1, 1, 1, 1, 1, 1, 1, 1, 1, 1, 1, 1, 1, 1, 1, 1, 1, 1, 1, 1, 1, 1, 1, 1, 1, 1, 1, 1, 1, 1, 1, 1, 1, 1, 1, 1, 1, 1, 1, 1, 1, 1, 1, 1, 1, 1, 1, 1, 1, 1, 1, 1, 1, 1, 1, 1, 1, 1, 1, 1, 1, 1, 1, 1, 1, 1, 1, 1, 1, 1, 1, 1, 1, 1, 1, 1, 1, 1, 1, 1, 1, 1, 1, 1, 1, 1, 1, 1, 1, 1, 1, 1, 1, 1, 1, 1, 1, 1, 1, 1, 1, 1, 1, 1, 1, 1, 1, 1, 1, 1, 1, 1, 1, 1, 1, 1, 1, 1, 1, 1, 1, 1, 1, 1, 1, 1, 1, 1, 1, 1, 1, 1, 1, 1, 1, 1, 1, 1, 1, 1, 1, 1, 1, 1, 1, 1, 1, 1, 1, 1, 1, 1, 1, 1, 1, 1, 1, 1, 1, 1, 1, 1, 1, 1, 1, 1, 1, 1, 1, 1, 1, 1, 1, 1, 1, 1, 1, 1, 1, 1, 1, 1, 1, 1, 1, 1, 1, 1, 1, 1, 1, 1, 1, 1, 1, 1, 1, 1, 1, 1, 1, 1, 1, 1, 1, 1, 1, 1, 1, 1, 1, 1, 1, 1, 1, 1, 1, 1, 1, 1, 1, 1, 0, 0, 0, 0, 0, 0, 0, 0, 0, 0, 0, 0, 0, 0, 0, 0, 0, 0, 0, 0, 0, 0, 0, 0, 0, 0, 0, 0, 0, 0, 0, 0, 0, 0, 0, 0, 0, 0, 0, 0, 0, 0, 0, 0, 0, 0, 0, 0, 0, 0, 0, 0, 0, 0, 0, 0, 0, 0, 0, 0, 0, 0, 0, 0, 0, 0, 0, 0, 0, 0, 0, 0, 0, 0, 0, 0, 0, 0, 0, 0, 0, 0, 0, 0, 0, 0, 0, 0, 0, 0, 0, 0, 0, 0, 0, 0, 0, 0, 0, 0, 0, 0, 0, 0, 0, 0, 0, 0, 0, 0, 0, 0, 0, 0, 0, 0, 0, 0, 0, 0, 0, 0, 0, 0, 0, 0, 0, 0, 0, 0, 0, 0, 0, 0, 0, 0, 0, 0, 0, 0, 0, 0, 0, 0, 0, 0, 0, 0, 0, 0, 0, 0, 0, 0, 0, 0, 0, 0, 0, 0, 0, 0, 0, 0, 0, 0, 0, 0, 0, 0, 0, 0, 0, 0, 0, 0, 0, 0, 0, 0, 0, 0, 0, 0, 0, 0, 0, 0, 0, 0, 0, 0, 0, 0, 0, 0, 0, 0, 0, 0, 0, 0, 0, 0, 0, 0, 0, 0, 0, 0, 0, 0, 0, 0, 0, 0, 0, 0, 0, 0, 0, 0, 0, 0, 0, 0, 0, 0, 0, 0, 0, 0, 0, 0, 0, 0, 0, 0, 0, 0, 0, 0, 0, 0, 0, 0, 0, 0, 0, 0, 0, 0, 0, 0, 0, 0, 0, 0, 0, 0, 0, 0, 0, 0, 0, 0, 0, 0, 0, 0, 0, 0, 0, 0, 0, 0, 0, 0, 0, 0, 0, 0, 0, 0, 0, 0, 0, 0, 0, 0, 0, 0, 0, 0, 0, 0, 0, 0, 0, 0, 0, 0, 0, 0, 0, 0, 0, 0, 0, 0, 0, 0, 0, 0, 0, 0, 0, 0, 0, 0, 0, 0, 0, 0, 0, 0, 0, 0, 0, 0, 0, 0, 0, 0, 0, 0, 0, 0, 0, 0, 0, 0, 0, 0, 0, 0, 0, 0, 0, 0, 0, 0, 0, 0, 0, 0, 0, 0, 0, 0, 0, 0, 0, 0, 0, 0, 0, 0, 0, 0, 0, 0, 0, 0, 0, 0, 0, 0, 0, 0, 0, 0, 0, 0, 0, 0, 0, 0, 0, 0, 0, 0, 0, 0, 0, 0, 0, 0, 0, 0, 0, 0, 0, 0, 0, 0, 0, 0, 0, 0, 0, 0, 0, 0, 0, 0, 0, 0, 0, 0, 0, 0, 0, 0, 0, 0, 0, 0, 0, 0, 0, 0, 0, 0, 0, 0, 0, 0, 0, 0, 0, 0, 0, 0, 0, 0, 0, 0, 0, 0, 0, 0, 0, 0, 0, 0, 0, 0, 0, 0, 0, 0, 0, 0, 0, 0, 0, 0, 0, 0, 0, 0, 0, 0, 0, 0, 0, 0, 0, 0, 0, 0, 0, 0, 0, 0, 0, 0, 0, 0, 0, 0, 0, 0, 0, 0, 0, 0, 0, 0, 0, 0, 0, 0, 0, 0, 0, 0, 0, 0, 0, 0, 0, 0, 0, 0, 0, 0, 0, 0, 0, 0, 0, 0, 0, 0, 0, 0, 0, 0, 0, 0, 0, 0, 0, 0, 0, 0, 0, 0, 0, 0, 0, 0, 0, 0, 0, 0, 0, 0, 0, 0, 0, 0, 0, 0, 0, 0, 0, 0, 0, 0, 0, 0, 0, 0, 0, 0, 0, 0, 0, 0, 0, 0])
_uv = me_tree_001.uv_layers.new(name='UVMap')
_uv.uv.foreach_set('vector', [0.0, 0.0, 0.0, 0.0, 0.0, 0.0, 0.0, 0.0, 0.0, 0.0, 0.0, 0.0, 0.0, 0.0, 0.0, 0.0, 0.0, 0.0, 0.0, 0.0, 0.0, 0.0, 0.0, 0.0, 0.0, 0.0, 0.0, 0.0, 0.0, 0.0, 0.0, 0.0, 0.0, 0.0, 0.0, 0.0, 0.0, 0.0, 0.0, 0.0, 0.0, 0.0, 0.0, 0.0, 0.0, 0.0, 0.0, 0.0, 0.0, 0.0, 0.0, 0.0, 0.0, 0.0, 0.0, 0.0, 0.0, 0.0, 0.0, 0.0, 0.0, 0.0, 0.0, 0.0, 0.0, 0.0, 0.0, 0.0, 0.0, 0.0, 0.0, 0.0, 0.0, 0.0, 0.0, 0.0, 0.0, 0.0, 0.0, 0.0, 0.0, 0.0, 0.0, 0.0, 0.0, 0.0, 0.0, 0.0, 0.0, 0.0, 0.0, 0.0, 0.0, 0.0, 0.0, 0.0, 0.0, 0.0, 0.0, 0.0, 0.0, 0.0, 0.0, 0.0, 0.0, 0.0, 0.0, 0.0, 0.0, 0.0, 0.0, 0.0, 0.0, 0.0, 0.0, 0.0, 0.0, 0.0, 0.0, 0.0, 0.0, 0.0, 0.0, 0.0, 0.0, 0.0, 0.0, 0.0, 0.0, 0.0, 0.0, 0.0, 0.0, 0.0, 0.0, 0.0, 0.0, 0.0, 0.0, 0.0, 0.0, 0.0, 0.0, 0.0, 0.0, 0.0, 0.0, 0.0, 0.0, 0.0, 0.0, 0.0, 0.0, 0.0, 0.0, 0.0, 0.0, 0.0, 0.0, 0.0, 0.0, 0.0, 0.0, 0.0, 0.0, 0.0, 0.0, 0.0, 0.0, 0.0, 0.0, 0.0, 0.0, 0.0, 0.0, 0.0, 0.0, 0.0, 0.0, 0.0, 0.0, 0.0, 0.0, 0.0, 0.0, 0.0, 0.0, 0.0, 0.0, 0.0, 0.0, 0.0, 0.0, 0.0, 0.0, 0.0, 0.0, 0.0, 0.0, 0.0, 0.0, 0.0, 0.0, 0.0, 0.0, 0.0, 0.0, 0.0, 0.0, 0.0, 0.0, 0.0, 0.0, 0.0, 0.0, 0.0, 0.0, 0.0, 0.0, 0.0, 0.0, 0.0, 0.0, 0.0, 0.0, 0.0, 0.0, 0.0, 0.0, 0.0, 0.0, 0.0, 0.0, 0.0, 0.0, 0.0, 0.0, 0.0, 0.0, 0.0, 0.0, 0.0, 0.0, 0.0, 0.0, 0.0, 0.0, 0.0, 0.0, 0.0, 0.0, 0.0, 0.0, 0.0, 0.0, 0.0, 0.0, 0.0, 0.0, 0.0, 0.0, 0.0, 0.0, 0.0, 0.0, 0.0, 0.0, 0.0, 0.0, 0.0, 0.0, 0.0, 0.0, 0.0, 0.0, 0.0, 0.0, 0.0, 0.0, 0.0, 0.0, 0.0, 0.0, 0.0, 0.0, 0.0, 0.0, 0.0, 0.0, 0.0, 0.0, 0.0, 0.0, 0.0, 0.0, 0.0, 0.0, 0.0, 0.0, 0.0, 0.0, 0.0, 0.0, 0.0, 0.0, 0.0, 0.0, 0.0, 0.0, 0.0, 0.0, 0.0, 0.0, 0.0, 0.0, 0.0, 0.0, 0.0, 0.0, 0.0, 0.0, 0.0, 0.0, 0.0, 0.0, 0.0, 0.0, 0.0, 0.0, 0.0, 0.0, 0.0, 0.0, 0.0, 0.0, 0.0, 0.0, 0.0, 0.0, 0.0, 0.0, 0.0, 0.0, 0.0, 0.0, 0.0, 0.0, 0.0, 0.0, 0.0, 0.0, 0.0, 0.0, 0.0, 0.0, 0.0, 0.0, 0.0, 0.0, 0.0, 0.0, 0.0, 0.0, 0.0, 0.0, 0.0, 0.0, 0.0, 0.0, 0.0, 0.0, 0.0, 0.0, 0.0, 0.0, 0.0, 0.0, 0.0, 0.0, 0.0, 0.0, 0.0, 0.0, 0.0, 0.0, 0.0, 0.0, 0.0, 0.0, 0.0, 0.0, 0.0, 0.0, 0.0, 0.0, 0.0, 0.0, 0.0, 0.0, 0.0, 0.0, 0.0, 0.0, 0.0, 0.0, 0.0, 0.0, 0.0, 0.0, 0.0, 0.0, 0.0, 0.0, 0.0, 0.0, 0.0, 0.0, 0.0, 0.0, 0.0, 0.0, 0.0, 0.0, 0.0, 0.0, 0.0, 0.0, 0.0, 0.0, 0.0, 0.0, 0.0, 0.0, 0.0, 0.0, 0.0, 0.0, 0.0, 0.0, 0.0, 0.0, 0.0, 0.0, 0.0, 0.0, 0.0, 0.0, 0.0, 0.0, 0.0, 0.0, 0.0, 0.0, 0.0, 0.0, 0.0, 0.0, 0.0, 0.0, 0.0, 0.0, 0.0, 0.0, 0.0, 0.0, 0.0, 0.0, 0.0, 0.0, 0.0, 0.0, 0.0, 0.0, 0.0, 0.0, 0.0, 0.0, 0.0, 0.0, 0.0, 0.0, 0.0, 0.0, 0.0, 0.0, 0.0, 0.0, 0.0, 0.0, 0.0, 0.0, 0.0, 0.0, 0.0, 0.0, 0.0, 0.0, 0.0, 0.0, 0.0, 0.0, 0.0, 0.0, 0.0, 0.0, 0.0, 0.0, 0.0, 0.0, 0.0, 0.0, 0.0, 0.0, 0.0, 0.0, 0.0, 0.0, 0.0, 0.0, 0.0, 0.0, 0.0, 0.0, 0.0, 0.0, 0.0, 0.0, 0.0, 0.0, 0.0, 0.0, 0.0, 0.0, 0.0, 0.0, 0.0, 0.0, 0.0, 0.0, 0.0, 0.0, 0.0, 0.0, 0.0, 0.0, 0.0, 0.0, 0.0, 0.0, 0.0, 0.0, 0.0, 0.0, 0.0, 0.0, 0.0, 0.0, 0.0, 0.0, 0.0, 0.0, 0.0, 0.0, 0.0, 0.0, 0.0, 0.0, 0.0, 0.0, 0.0, 0.0, 0.0, 0.0, 0.0, 0.0, 0.0, 0.0, 0.0, 0.0, 0.0, 0.0, 0.0, 0.0, 0.0, 0.0, 0.0, 0.0, 0.0, 0.0, 0.0, 0.0, 0.0, 0.0, 0.0, 0.0, 0.0, 0.0, 0.0, 0.0, 0.0, 0.0, 0.0, 0.0, 0.0, 0.0, 0.0, 0.0, 0.0, 0.0, 0.0, 0.0, 0.0, 0.0, 0.0, 0.0, 0.0, 0.0, 0.0, 0.0, 0.0, 0.0, 0.0, 0.0, 0.0, 0.0, 0.0, 0.0, 0.0, 0.0, 0.0, 0.0, 0.0, 0.0, 0.0, 0.0, 0.0, 0.0, 0.0, 0.0, 0.0, 0.0, 0.0, 0.0, 0.0, 0.0, 0.0, 0.0, 0.0, 0.0, 0.0, 0.0, 0.0, 0.0, 0.0, 0.0, 0.0, 0.0, 0.0, 0.0, 0.0, 0.0, 0.0, 0.0, 0.0, 0.0, 0.0, 0.0, 0.0, 0.0, 0.0, 0.0, 0.0, 0.0, 0.0, 0.0, 0.0, 0.0, 0.0, 0.0, 0.0, 0.0, 0.0, 0.0, 0.0, 0.0, 0.0, 0.0, 0.0, 0.0, 0.0, 0.0, 0.0, 0.0, 0.0, 0.0, 0.0, 0.0, 0.0, 0.0, 0.0, 0.0, 0.0, 0.0, 0.0, 0.0, 0.0, 0.0, 0.0, 0.0, 0.0, 0.0, 0.0, 0.0, 0.0, 0.0, 0.0, 0.0, 0.0, 0.0, 0.0, 0.0, 0.0, 0.0, 0.0, 0.0, 0.0, 0.0, 0.0, 0.0, 0.0, 0.0, 0.0, 0.0, 0.0, 0.0, 0.0, 0.0, 0.0, 0.0, 0.0, 0.0, 0.0, 0.0, 0.0, 0.0, 0.0, 0.0, 0.0, 0.0, 0.0, 0.0, 0.0, 0.0, 0.0, 0.0, 0.0, 0.0, 0.0, 0.0, 0.0, 0.0, 0.0, 0.0, 0.0, 0.0, 0.0, 0.0, 0.0, 0.0, 0.0, 0.0, 0.0, 0.0, 0.0, 0.0, 0.0, 0.0, 0.0, 0.0, 0.0, 0.0, 0.0, 0.0, 0.0, 0.0, 0.0, 0.0, 0.0, 0.0, 0.0, 0.0, 0.0, 0.0, 0.0, 0.0, 0.0, 0.0, 0.0, 0.0, 0.0, 0.0, 0.0, 0.0, 0.0, 0.0, 0.0, 0.0, 0.0, 0.0, 0.0, 0.0, 0.0, 0.0, 0.0, 0.0, 0.0, 0.0, 0.0, 0.0, 0.0, 0.0, 0.0, 0.0, 0.0, 0.0, 0.0, 0.0, 0.0, 0.0, 0.0, 0.0, 0.0, 0.0, 0.0, 0.0, 0.0, 0.0, 0.0, 0.0, 0.0, 0.0, 0.0, 0.0, 0.0, 0.0, 0.0, 0.0, 0.0, 0.0, 0.0, 0.0, 0.0, 0.0, 0.0, 0.0, 0.0, 0.0, 0.0, 0.0, 0.0, 0.0, 0.0, 0.0, 0.0, 0.0, 0.0, 0.0, 0.0, 0.0, 0.0, 0.0, 0.0, 0.0, 0.0, 0.0, 0.0, 0.0, 0.0, 0.0, 0.0, 0.0, 0.0, 0.0, 0.0, 0.0, 0.0, 0.0, 0.0, 0.0, 0.0, 0.0, 0.0, 0.0, 0.0, 0.0, 0.0, 0.0, 0.0, 0.0, 0.0, 0.0, 0.0, 0.0, 0.0, 0.0, 0.0, 0.0, 0.0, 0.0, 0.0, 0.0, 0.0, 0.0, 0.0, 0.0, 0.0, 0.0, 0.0, 0.0, 0.0, 0.0, 0.0, 0.0, 0.0, 0.0, 0.0, 0.0, 0.0, 0.0, 0.0, 0.0, 0.0, 0.0, 0.0, 0.0, 0.0, 0.0, 0.0, 0.0, 0.0, 0.0, 0.0, 0.0, 0.0, 0.0, 0.0, 0.0, 0.0, 0.0, 0.0, 0.0, 0.0, 0.0, 0.0, 0.0, 0.0, 0.0, 0.0, 0.0, 0.0, 0.0, 0.0, 0.0, 0.0, 0.0, 0.0, 0.0, 0.0, 0.0, 0.0, 0.0, 0.0, 0.0, 0.0, 0.0, 0.0, 0.0, 0.0, 0.0, 0.0, 0.0, 0.0, 0.0, 0.0, 0.0, 0.0, 0.0, 0.0, 0.0, 0.0, 0.0, 0.0, 0.0, 0.0, 0.0, 0.0, 0.0, 0.0, 0.0, 0.0, 0.0, 0.0, 0.0, 0.0, 0.0, 0.0, 0.0, 0.0, 0.0, 0.0, 0.0, 0.0, 0.0, 0.0, 0.0, 0.0, 0.0, 0.0, 0.0, 0.0, 0.0, 0.0, 0.0, 0.0, 0.0, 0.0, 0.0, 0.0, 0.0, 0.0, 0.0, 0.0, 0.0, 0.0, 0.0, 0.0, 0.0, 0.0, 0.0, 0.0, 0.0, 0.0, 0.0, 0.0, 0.0, 0.0, 0.0, 0.0, 0.0, 0.0, 0.0, 0.0, 0.0, 0.0, 0.0, 0.0, 0.0, 0.0, 0.0, 0.0, 0.0, 0.0, 0.0, 0.0, 0.0, 0.0, 0.0, 0.0, 0.0, 0.0, 0.0, 0.0, 0.0, 0.0, 0.0, 0.0, 0.0, 0.0, 0.0, 0.0, 0.0, 0.0, 0.0, 0.0, 0.0, 0.0, 0.0, 0.0, 0.0, 0.0, 0.0, 0.0, 0.0, 0.0, 0.0, 0.0, 0.0, 0.0, 0.0, 0.0, 0.0, 0.0, 0.0, 0.0, 0.0, 0.0, 0.0, 0.0, 0.0, 0.0, 0.0, 0.0, 0.0, 0.0, 0.0, 0.0, 0.0, 0.0, 0.0, 0.0, 0.0, 0.0, 0.0, 0.0, 0.0, 0.0, 0.0, 0.0, 0.0, 0.0, 0.0, 0.0, 0.0, 0.0, 0.0, 0.0, 0.0, 0.0, 0.0, 0.0, 0.0, 0.0, 0.0, 0.0, 0.0, 0.0, 0.0, 0.0, 0.0, 0.0, 0.0, 0.0, 0.0, 0.0, 0.0, 0.0, 0.0, 0.0, 0.0, 0.0, 0.0, 0.0, 0.0, 0.0, 0.0, 0.0, 0.0, 0.0, 0.0, 0.0, 0.0, 0.0, 0.0, 0.0, 0.0, 0.0, 0.0, 0.0, 0.0, 0.0, 0.0, 0.0, 0.0, 0.0, 0.0, 0.0, 0.0, 0.0, 0.0, 0.0, 0.0, 0.0, 0.0, 0.0, 0.0, 0.0, 0.0, 0.0, 0.0, 0.0, 0.0, 0.0, 0.0, 0.0, 0.0, 0.0, 0.0, 0.0, 0.0, 0.0, 0.0, 0.0, 0.0, 0.0, 0.0, 0.0, 0.0, 0.0, 0.0, 0.0, 0.0, 0.0, 0.0, 0.0, 0.0, 0.0, 0.0, 0.0, 0.0, 0.0, 0.0, 0.0, 0.0, 0.0, 0.0, 0.0, 0.0, 0.0, 0.0, 0.0, 0.0, 0.0, 0.0, 0.0, 0.0, 0.0, 0.0, 0.0, 0.0, 0.0, 0.0, 0.0, 0.0, 0.0, 0.0, 0.0, 0.0, 0.0, 0.0, 0.0, 0.0, 0.0, 0.0, 0.0, 0.0, 0.0, 0.0, 0.0, 0.0, 0.0, 0.0, 0.0, 0.0, 0.0, 0.0, 0.0, 0.0, 0.0, 0.0, 0.0, 0.0, 0.0, 0.0, 0.0, 0.0, 0.0, 0.0, 0.0, 0.0, 0.0, 0.0, 0.0, 0.0, 0.0, 0.0, 0.0, 0.0, 0.0, 0.0, 0.0, 0.0, 0.0, 0.0, 0.0, 0.0, 0.0, 0.0, 0.0, 0.0, 0.0, 0.0, 0.0, 0.0, 0.0, 0.0, 0.0, 0.0, 0.0, 0.0, 0.0, 0.0, 0.0, 0.0, 0.0, 0.0, 0.0, 0.0, 0.0, 0.0, 0.0, 0.0, 0.0, 0.0, 0.0, 0.0, 0.0, 0.0, 0.0, 0.0, 0.0, 0.0, 0.0, 0.0, 0.0, 0.0, 0.0, 0.0, 0.0, 0.0, 0.0, 0.0, 0.0, 0.0, 0.0, 0.0, 0.0, 0.0, 0.0, 0.0, 0.0, 0.0, 0.0, 0.0, 0.0, 0.0, 0.0, 0.0, 0.0, 0.0, 0.0, 0.0, 0.0, 0.0, 0.0, 0.0, 0.0, 0.0, 0.0, 0.0, 0.0, 0.0, 0.0, 0.0, 0.0, 0.0, 0.0, 0.0, 0.0, 0.0, 0.0, 0.0, 0.0, 0.0, 0.0, 0.0, 0.0, 0.0, 0.0, 0.0, 0.0, 0.0, 0.0, 0.0, 0.0, 0.0, 0.0, 0.0, 0.0, 0.0, 0.0, 0.0, 0.0, 0.0, 0.0, 0.0, 0.0, 0.0, 0.0, 0.0, 0.0, 0.0, 0.0, 0.0, 0.0, 0.0, 0.0, 0.0, 0.0, 0.0, 0.0, 0.0, 0.0, 0.0, 0.0, 0.0, 0.0, 0.0, 0.0, 0.0, 0.0, 0.0, 0.0, 0.0, 0.0, 0.0, 0.0, 0.0, 0.0, 0.0, 0.0, 0.0, 0.0, 0.0, 0.0, 0.0, 0.0, 0.0, 0.0, 0.0, 0.0, 0.0, 0.0, 0.0, 0.0, 0.0, 0.0, 0.0, 0.0, 0.0, 0.0, 0.0, 0.0, 0.0, 0.0, 0.0, 0.0, 0.0, 0.0, 0.0, 0.0, 0.0, 0.0, 0.0, 0.0, 0.0, 0.0, 0.0, 0.0, 0.0, 0.0, 0.0, 0.0, 0.0, 0.0, 0.0, 0.0, 0.0, 0.0, 0.0, 0.0, 0.0, 0.0, 0.0, 0.0, 0.0, 0.0, 0.0, 0.0, 0.0, 0.0, 0.0, 0.0, 0.0, 0.0, 0.0, 0.0, 0.0, 0.0, 0.0, 0.0, 0.0, 0.0, 0.0, 0.0, 0.0, 0.0, 0.0, 0.0, 0.0, 0.0, 0.0, 0.0, 0.0, 0.0, 0.0, 0.0, 0.0, 0.0, 0.0, 0.0, 0.0, 0.0, 0.0, 0.0, 0.0, 0.0, 0.0, 0.0, 0.0, 0.0, 0.0, 0.0, 0.0, 0.0, 0.0, 0.0, 0.0, 0.0, 0.0, 0.0, 0.0, 0.0, 0.0, 0.0, 0.0, 0.0, 0.0, 0.0, 0.0, 0.0, 0.0, 0.0, 0.0, 0.0, 0.0, 0.0, 0.0, 0.0, 0.0, 0.0, 0.0, 0.0, 0.0, 0.0, 0.0, 0.0, 0.0, 0.0, 0.0, 0.0, 0.0, 0.0, 0.0, 0.0, 0.0, 0.0, 0.0, 0.0, 0.0, 0.0, 0.0, 0.0, 0.0, 0.0, 0.0, 0.0, 0.0, 0.0, 0.0, 0.0, 0.0, 0.0, 0.0, 0.0, 0.0, 0.0, 0.0, 0.0, 0.0, 0.0, 0.0, 0.0, 0.0, 0.0, 0.0, 0.0, 0.0, 0.0, 0.0, 0.0, 0.0, 0.0, 0.0, 0.0, 0.0, 0.0, 0.0, 0.0, 0.0, 0.0, 0.0, 0.0, 0.0, 0.0, 0.0, 0.0, 0.0, 0.0, 0.0, 0.0, 0.0, 0.0, 0.0, 0.0, 0.0, 0.0, 0.0, 0.0, 0.0, 0.0, 0.0, 0.0, 0.0, 0.0, 0.0, 0.0, 0.0, 0.0, 0.0, 0.0, 0.0, 0.0, 0.0, 0.0, 0.0, 0.0, 0.0, 0.0, 0.0, 0.0, 0.0, 0.0, 0.0, 0.0, 0.0, 0.0, 0.0, 0.0, 0.0, 0.0, 0.0, 0.0, 0.0, 0.0, 0.0, 0.0, 0.0, 0.0, 0.0, 0.0, 0.0, 0.0, 0.0, 0.0, 0.0, 0.0, 0.0, 0.0, 0.0, 0.0, 0.0, 0.0, 0.0, 0.0, 0.0, 0.0, 0.0, 0.0, 0.0, 0.0, 0.0, 0.0, 0.0, 0.0, 0.0, 0.0, 0.0, 0.0, 0.0, 0.0, 0.0, 0.0, 0.0, 0.0, 0.0, 0.0, 0.0, 0.0, 0.0, 0.0, 0.0, 0.0, 0.0, 0.0, 0.0, 0.0, 0.0, 0.0, 0.0, 0.0, 0.0, 0.0, 0.0, 0.0, 0.0, 0.0, 0.0, 0.0, 0.0, 0.0, 0.0, 0.0, 0.0, 0.0, 0.0, 0.0, 0.0, 0.0, 0.0, 0.0, 0.0, 0.0, 0.0, 0.0, 0.0, 0.0, 0.0, 0.0, 0.0, 0.0, 0.0, 0.0, 0.0, 0.0, 0.0, 0.0, 0.0, 0.0, 0.0, 0.0, 0.0, 0.0, 0.0, 0.0, 0.0, 0.0, 0.0, 0.0, 0.0, 0.0, 0.0, 0.0, 0.0, 0.0, 0.0, 0.0, 0.0, 0.0, 0.0, 0.0, 0.0, 0.0, 0.0, 0.0, 0.0, 0.0, 0.0, 0.0, 0.0, 0.0, 0.0, 0.0, 0.0, 0.0, 0.0, 0.0, 0.0, 0.0, 0.0, 0.0, 0.0, 0.0, 0.0, 0.0, 0.0, 0.0, 0.0, 0.0, 0.0, 0.0, 0.0, 0.0, 0.0, 0.0, 0.0, 0.0, 0.0, 0.0, 0.0, 0.0, 0.0, 0.0, 0.0, 0.0, 0.0, 0.0, 0.0, 0.0, 0.0, 0.0, 0.0, 0.0, 0.0, 0.0, 0.0, 0.0, 0.0, 0.0, 0.0, 0.0, 0.0, 0.0, 0.0, 0.0, 0.0, 0.0, 0.0, 0.0, 0.0, 0.0, 0.0, 0.0, 0.0, 0.0, 0.0, 0.0, 0.0, 0.0, 0.0, 0.0, 0.0, 0.0, 0.0, 0.0, 0.0, 0.0, 0.0, 0.0, 0.0, 0.0, 0.0, 0.0, 0.0, 0.0, 0.0, 0.0, 0.0, 0.0, 0.0, 0.0, 0.0, 0.0, 0.0, 0.0, 0.0, 0.0, 0.0, 0.0, 0.0, 0.0, 0.0, 0.0, 0.0, 0.0, 0.0, 0.0, 0.0, 0.0, 0.0, 0.0, 0.0, 0.0, 0.0, 0.0, 0.0, 0.0, 0.0, 0.0, 0.0, 0.0, 0.0, 0.0, 0.0, 0.0, 0.0, 0.0, 0.0, 0.0, 0.0, 0.0, 0.0, 0.0, 0.0, 0.0, 0.0, 0.0, 0.0, 0.0, 0.0, 0.0, 0.0, 0.0, 0.0, 0.0, 0.0, 0.0, 0.0, 0.0, 0.0, 0.0, 0.0, 0.0, 0.0, 0.0, 0.0, 0.0, 0.0, 0.0, 0.0, 0.0, 0.0, 0.0, 0.0, 0.0, 0.0, 0.0, 0.0, 0.0, 0.0, 0.0, 0.0, 0.0, 0.0, 0.0, 0.0, 0.0, 0.0, 0.0, 0.0, 0.0, 0.0, 0.0, 0.0, 0.0, 0.0, 0.0, 0.0, 0.0, 0.0, 0.0, 0.0, 0.0, 0.0, 0.0, 0.0, 0.0, 0.0, 0.0, 0.0, 0.0, 0.0, 0.0, 0.0, 0.0, 0.0, 0.0, 0.0, 0.0, 0.0, 0.0, 0.0, 0.0, 0.0, 0.0, 0.0, 0.0, 0.0, 0.0, 0.0, 0.0, 0.0, 0.0, 0.0, 0.0, 0.0, 0.0, 0.0, 0.0, 0.0, 0.0, 0.0, 0.0, 0.0, 0.0, 0.0, 0.0, 0.0, 0.0, 0.0, 0.0, 0.0, 0.0, 0.0, 0.0, 0.0, 0.0, 0.0, 0.0, 0.0, 0.0, 0.0, 0.0, 0.0, 0.0, 0.0, 0.0, 0.0, 0.0, 0.0, 0.0, 0.0, 0.0, 0.0, 0.0, 0.0, 0.0, 0.0, 0.0, 0.0, 0.0, 0.0, 0.0, 0.0, 0.0, 0.0, 0.0, 0.0, 0.0, 0.0, 0.0, 0.0, 0.0, 0.0, 0.0, 0.0, 0.0, 0.0, 0.0, 0.0, 0.0, 0.0, 0.0, 0.0, 0.0, 0.0, 0.0, 0.0, 0.0, 0.0, 0.0, 0.0, 0.0, 0.0, 0.0, 0.0, 0.0, 0.0, 0.0, 0.0, 0.0, 0.0, 0.0, 0.0, 0.0, 0.0, 0.0, 0.0, 0.0, 0.0, 0.0, 0.0, 0.0, 0.0, 0.0, 0.0, 0.0, 0.0, 0.0, 0.0, 0.0, 0.0, 0.0, 0.0, 0.0, 0.0, 0.0, 0.0, 0.0, 0.0, 0.0, 0.0, 0.0, 0.0, 0.0, 0.0, 0.0, 0.0, 0.0, 0.0, 0.0, 0.0, 0.0, 0.0, 0.0, 0.0, 0.0, 0.0, 0.0, 0.0, 0.0, 0.0, 0.0, 0.0, 0.0, 0.0, 0.0, 0.0, 0.0, 0.0, 0.0, 0.0, 0.0, 0.0, 0.0, 0.0, 0.0, 0.0, 0.0, 0.0, 0.0, 0.0, 0.0, 0.0, 0.0, 0.0, 0.0, 0.0, 0.0, 0.0, 0.0, 0.0, 0.0, 0.0, 0.0, 0.0, 0.0, 0.0, 0.0, 0.0, 0.0, 0.0, 0.0, 0.0, 0.0, 0.0, 0.0, 0.0, 0.0, 0.0, 0.0, 0.0, 0.0, 0.0, 0.0, 0.0, 0.0, 0.0, 0.0, 0.0, 0.0, 0.0, 0.0, 0.0, 0.0, 0.0, 0.0, 0.0, 0.0, 0.0, 0.0, 0.0, 0.0, 0.0, 0.0, 0.0, 0.0, 0.0, 0.0, 0.0, 0.0, 0.0, 0.0, 0.0, 0.0, 0.0, 0.0, 0.0, 0.0, 0.0, 0.0, 0.0, 0.0, 0.0, 0.0, 0.0, 0.0, 0.0, 0.0, 0.0, 0.0, 0.0, 0.0, 0.0, 0.0, 0.0, 0.0, 0.0, 0.0, 0.0, 0.0, 0.0, 0.0, 0.0, 0.0, 0.0, 0.0, 0.0, 0.0, 0.0, 0.0, 0.0, 0.0, 0.0, 0.0, 0.0, 0.0, 0.0, 0.0, 0.0, 0.0, 0.0, 0.0, 0.0, 0.0, 0.0, 0.0, 0.0, 0.0, 0.0, 0.0, 0.0, 0.0, 0.0, 0.0, 0.0, 0.0, 0.0, 0.0, 0.0, 0.0, 0.0, 0.0, 0.0, 0.0, 0.0, 0.0, 0.0, 0.0, 0.0, 0.0, 0.0, 0.0, 0.0, 0.0, 0.0, 0.0, 0.0, 0.0, 0.0, 0.0, 0.0, 0.0, 0.0, 0.0, 0.0, 0.0, 0.0, 0.0, 0.0, 0.0, 0.0, 0.0, 0.0, 0.0, 0.0, 0.0, 0.0, 0.0, 0.0, 0.0, 0.0, 0.0, 0.0, 0.0, 0.0, 0.0, 0.0, 0.0, 0.0, 0.0, 0.0, 0.0, 0.0, 0.0, 0.0, 0.0, 0.0, 0.0, 0.0, 0.0, 0.0, 0.0, 0.0, 0.0, 0.0, 0.0, 0.0, 0.0, 0.0, 0.0, 0.0, 0.0, 0.0, 0.0, 0.0, 0.0, 0.0, 0.0, 0.0, 0.0, 0.0, 0.0, 0.0, 0.0, 0.0, 0.0, 0.0, 0.0, 0.0, 0.0, 0.0, 0.0, 0.0, 0.0, 0.0, 0.0, 0.0, 0.0, 0.0, 0.0, 0.0, 0.0, 0.0, 0.0, 0.0, 0.0, 0.0, 0.0, 0.0, 0.0, 0.0, 0.0, 0.0, 0.0, 0.0, 0.0, 0.0, 0.0, 0.0, 0.0, 0.0, 0.0, 0.0, 0.0, 0.0, 0.0, 0.0, 0.0, 0.0, 0.0, 0.0, 0.0, 0.0, 0.0, 0.0, 0.0, 0.0, 0.0, 0.0, 0.0, 0.0, 0.0, 0.0, 0.0, 0.0, 0.0, 0.0, 0.0, 0.0, 0.0, 0.0, 0.0, 0.0, 0.0, 0.0, 0.0, 0.0, 0.0, 0.0, 0.0, 0.0, 0.0, 0.0, 0.0, 0.0, 0.0, 0.0, 0.0, 0.0, 0.0, 0.0, 0.0, 0.0, 0.0, 0.0, 0.0, 0.0, 0.0, 0.0, 0.0, 0.0, 0.0, 0.0, 0.0, 0.0, 0.0, 0.0, 0.0, 0.0, 0.0, 0.0, 0.0, 0.0, 0.0, 0.0, 0.0, 0.0, 0.0, 0.0, 0.0, 0.0, 0.0, 0.0, 0.0, 0.0, 0.0, 0.0, 0.0, 0.0, 0.0, 0.0, 0.0, 0.0, 0.0, 0.0, 0.0, 0.0, 0.0, 0.0, 0.0, 0.0, 0.0, 0.0, 0.0, 0.0, 0.0, 0.0, 0.0, 0.0, 0.0, 0.0, 0.0, 0.0, 0.0, 0.0, 0.0, 0.0, 0.0, 0.0, 0.0, 0.0, 0.0, 0.0, 0.0, 0.0, 0.0, 0.0, 0.0, 0.0, 0.0, 0.0, 0.0, 0.0, 0.0, 0.0, 0.0, 0.0, 0.0, 0.0, 0.0, 0.0, 0.0, 0.0, 0.0, 0.0, 0.0, 0.0, 0.0, 0.0, 0.0, 0.0, 0.0, 0.0, 0.0, 0.05912, 0.3333, 0.1557, 0.1667, 0.05882, 0.1667, 0.1671, 0.8333, 0.05904, 0.6667, 0.05882, 0.8333, 0.1618, 0.5, 0.1716, 0.3333, 0.05912, 0.3333, 0.1623, 0.6667, 0.1618, 0.5, 0.05904, 0.6667, 0.3165, 1.0, 0.2691, 0.8333, 0.2567, 1.0, 0.2745, 0.3333, 0.3154, 0.1667, 0.2542, 0.1667, 0.3165, 1.0, 0.333, 0.8333, 0.2691, 0.8333, 0.333, 0.8333, 0.3166, 0.6667, 0.2691, 0.8333, 0.4226, 0.5, 0.3327, 0.3333, 0.309, 0.5, 0.3965, 0.6667, 0.4226, 0.5, 0.3166, 0.6667, 0.333, 0.8333, 0.3965, 0.6667, 0.3166, 0.6667, 0.4871, 0.3333, 0.4168, 0.1667, 0.3327, 0.3333, 0.4871, 0.3333, 0.6765, 0.1667, 0.4168, 0.1667, 0.6765, 0.3333, 0.6765, 0.1667, 0.4871, 0.3333, 0.5253, 0.6667, 0.6765, 0.5, 0.4226, 0.5, 0.6765, 0.8333, 0.6765, 0.6667, 0.5253, 0.6667, 0.2096, 1.0, 5.675e-06, 0.8333, -1.238e-07, 1.0, 0.2157, 0.1667, 0.2096, 0.0, -1.238e-07, 0.0, 0.2814, 0.6667, 0.1839, 0.5, -1.949e-07, 0.6667, 0.5417, 0.1667, 0.5417, 0.0, 0.2096, 0.0, 0.5417, 0.6667, 0.5417, 0.5, 0.2814, 0.6667, -2.445e-05, 1.0, 0.1557, 0.8333, 0.0, 0.8333, 0.1376, 0.5, -1.45e-05, 0.3333, 0.0, 0.5, 0.1357, 0.1667, 0.1585, 0.0, -2.445e-05, 0.0, 0.1378, 0.3333, 0.1357, 0.1667, -1.45e-05, 0.3333, 0.1374, 0.6667, 0.1376, 0.5, -1.047e-05, 0.6667, 0.1557, 0.8333, 0.1374, 0.6667, -1.047e-05, 0.6667, 0.2429, 0.3333, 0.2735, 0.1667, 0.2, 0.1667, 0.3242, 0.5, 0.2429, 0.3333, 0.2221, 0.5, 0.2793, 0.6667, 0.3242, 0.5, 0.2221, 0.5, 0.3242, 0.5, 0.3707, 0.3333, 0.2429, 0.3333, 0.3663, 0.6667, 0.4501, 0.5, 0.3242, 0.5, 0.3692, 0.1667, 0.45, 0.08415, 0.3718, 0.0, 0.45, 0.742, 0.4501, 0.5, 0.3663, 0.6667, 0.3712, 0.8333, 0.45, 0.742, 0.3663, 0.6667, -2.072e-05, 1.0, 0.1552, 0.8333, 0.0, 0.8333, 0.1375, 0.5, -1.685e-05, 0.3333, 0.0, 0.5, 0.1359, 0.1667, 0.1613, 0.0, -2.072e-05, 0.0, 0.1378, 0.3333, 0.1359, 0.1667, -1.685e-05, 0.3333, 0.1372, 0.6667, 0.1375, 0.5, -9.739e-06, 0.6667, 0.1552, 0.8333, 0.1372, 0.6667, -9.739e-06, 0.6667, 0.2228, 0.3333, 0.2659, 0.1667, 0.2, 0.1667, 0.2649, 0.8333, 0.2248, 0.6667, 0.1552, 0.8333, 0.3171, 0.3333, 0.2659, 0.1667, 0.2228, 0.3333, 0.3171, 0.3333, 0.4372, 0.1667, 0.2659, 0.1667, 0.4402, 0.8333, 0.3231, 0.6667, 0.2649, 0.8333, 0.3231, 0.6667, 0.4607, 0.5, 0.3112, 0.5, 0.4739, 0.3333, 0.4372, 0.1667, 0.3171, 0.3333, 0.4766, 0.6667, 0.4607, 0.5, 0.3231, 0.6667, 0.4402, 0.8333, 0.4766, 0.6667, 0.3231, 0.6667, 0.55, 0.8941, 0.4402, 0.8333, 0.4478, 1.0, 0.4739, 0.3333, 0.55, 0.2504, 0.4372, 0.1667, 0.4766, 0.6667, 0.55, 0.5831, 0.4607, 0.5, 0.1573, 0.1667, -5.507e-06, 0.0, 0.0, 0.1667, -2.42e-05, 0.6667, 0.1556, 0.5, 0.0, 0.5, 0.1617, 1.0, 0.1366, 0.8333, -5.507e-06, 1.0, 0.1628, 0.3333, 0.1573, 0.1667, -9.833e-06, 0.3333, 0.1556, 0.5, 0.1628, 0.3333, -9.833e-06, 0.3333, 0.1366, 0.8333, 0.1391, 0.6667, -2.42e-05, 0.6667, 0.3719, 0.6667, 0.2958, 0.5, 0.2265, 0.6667, 0.287, 0.3333, 0.3751, 0.1667, 0.2691, 0.1667, 0.0, 0.8333, 0.0, 1.0, 0.02941, 1.0, 0.02941, 0.8333, 0.3735, 0.8333, 0.3719, 0.6667, 0.239, 0.8333, 0.3719, 0.6667, 0.5, 0.5, 0.2958, 0.5, -6.915e-06, 0.3333, 0.1371, 0.1667, 0.0, 0.1667, 0.1372, 0.8333, -1.447e-05, 0.6667, 0.0, 0.8333, 0.1352, 1.0, 0.1372, 0.8333, -6.302e-06, 1.0, 0.1371, 0.1667, 0.1352, 0.0, -6.302e-06, 0.0, 0.137, 0.5, 0.1352, 0.3333, -6.915e-06, 0.3333, 0.1356, 0.6667, 0.137, 0.5, -1.447e-05, 0.6667, 0.2337, 0.6667, 0.3637, 0.5, 0.2353, 0.5, 0.45, 0.7028, 0.3637, 0.5, 0.2337, 0.6667, 0.3687, 0.1667, 0.45, 0.08291, 0.3633, 0.0, 0.3637, 0.5, 0.45, 0.4173, 0.3596, 0.3333, -1.975e-05, 0.1667, 0.1345, 0.0, 0.0, 0.0, 0.1364, 0.6667, -4.195e-06, 0.5, 0.0, 0.6667, 0.1345, 1.0, 0.1375, 0.8333, -8.098e-06, 0.8333, 0.1349, 0.3333, 0.1383, 0.1667, -1.975e-05, 0.1667, 0.1382, 0.5, 0.1349, 0.3333, -4.195e-06, 0.5, 0.1375, 0.8333, 0.1364, 0.6667, -8.098e-06, 0.8333, 0.4, 1.0, 0.4, 0.8333, 0.235, 0.8333, 0.4, 0.3333, 0.4, 0.1667, 0.2337, 0.3333, 6.328e-06, 1.0, 0.25, 0.8333, 0.0, 0.8333, 0.25, 1.0, 0.25, 0.8333, 6.328e-06, 1.0, 0.1801, 0.5, 0.35, 0.3333, -3.085e-07, 0.3333, 0.1963, 0.6667, 0.1801, 0.5, -5.847e-08, 0.6667, 0.35, 0.1667, 0.35, 0.0, 1.908e-05, 0.0, 0.35, 0.5, 0.35, 0.3333, 0.1801, 0.5, -2.228e-05, 1.0, 0.1651, 0.8333, 0.0, 0.8333, 0.1375, 0.5, -1.065e-05, 0.3333, 0.0, 0.5, 0.1597, 0.1667, 0.1594, 0.0, -2.228e-05, 0.0, 0.1617, 0.3333, 0.1597, 0.1667, -1.065e-05, 0.3333, 0.1578, 0.6667, 0.1375, 0.5, -9.502e-06, 0.6667, 0.1651, 0.8333, 0.1578, 0.6667, -9.502e-06, 0.6667, 0.25, 0.06866, 0.1594, 0.0, 0.1597, 0.1667, 0.1651, 0.8333, 0.25, 0.7531, 0.1578, 0.6667, -1.945e-05, 1.0, 0.1344, 0.8333, 0.0, 0.8333, 0.1501, 0.5, -1.81e-05, 0.3333, -7.758e-06, 0.6312, 0.15, 0.1667, 0.15, 0.0, -1.945e-05, 0.0, 0.1501, 0.3333, 0.15, 0.1667, -1.81e-05, 0.3333, 0.1372, 0.6667, 0.1501, 0.5, -7.758e-06, 0.6312, 0.1344, 0.8333, 0.1372, 0.6667, -7.758e-06, 0.6312, 0.2, 0.7406, 0.1372, 0.6667, 0.1344, 0.8333, -6.48e-06, 0.1667, 0.1501, 0.0, 0.0, 0.0, 0.1501, 0.6667, -2.705e-05, 0.5, 0.0, 0.6667, 0.1501, 1.0, 0.15, 0.8333, -8.361e-06, 0.8691, 0.1501, 0.3333, 0.1501, 0.1667, -6.48e-06, 0.1667, 0.1501, 0.5, 0.1501, 0.3333, -2.705e-05, 0.5, 0.15, 0.8333, 0.1501, 0.6667, -8.361e-06, 0.8691, 0.05, 0.9141, 0.0, 0.8333, 0.0, 1.0, 0.09999, 0.5, 0.1, 0.3333, -8.042e-06, 0.3333, 0.05, 0.8322, 0.0, 0.6667, 0.0, 0.8333, -6.46e-06, 1.0, 0.1673, 0.8333, 0.0, 0.8333, 0.1714, 0.5, -9.983e-06, 0.3333, 0.0, 0.5, 0.17, 0.1667, 0.1685, 0.0, -6.46e-06, 0.0, 0.172, 0.3333, 0.17, 0.1667, -9.983e-06, 0.3333, 0.1706, 0.6667, 0.1714, 0.5, -5.186e-06, 0.6667, 0.1673, 0.8333, 0.1706, 0.6667, -5.186e-06, 0.6667, 0.375, 0.9176, 0.2782, 0.8333, 0.2786, 1.0, 0.375, 0.253, 0.2787, 0.1667, 0.2785, 0.3333, 0.278, 0.6667, 0.375, 0.6, 0.278, 0.5, -7.536e-07, 0.1667, 0.2434, 0.0, 0.0, 0.0, 0.2431, 0.6667, -1.866e-06, 0.5, 0.0, 0.6667, 0.2434, 1.0, 0.2264, 0.8333, -1.019e-06, 0.8719, 0.2053, 0.3333, 0.2542, 0.1667, -7.536e-07, 0.1667, 0.2379, 0.5, 0.2053, 0.3333, -1.866e-06, 0.5, 0.2264, 0.8333, 0.2431, 0.6667, -1.019e-06, 0.8719, 0.2379, 0.5, 0.4376, 0.3333, 0.2053, 0.3333, 0.4376, 0.3333, 0.4375, 0.05912, 0.2542, 0.1667, 0.4289, 0.6667, 0.5, 0.5824, 0.4203, 0.5, 0.2114, 0.1667, -4.089e-07, 0.0, -1.142e-06, 0.2948, -2.368e-06, 0.6667, 0.2105, 0.5, 0.0, 0.5, 0.2198, 1.0, 0.2107, 0.8333, -4.089e-07, 1.0, 0.218, 0.3333, 0.2114, 0.1667, -1.142e-06, 0.2948, 0.2105, 0.5, 0.218, 0.3333, -1.142e-06, 0.2948, 0.2107, 0.8333, 0.2189, 0.6667, -2.368e-06, 0.6667, 0.2114, 0.1667, 0.3125, 0.1059, 0.2198, 0.0, 0.3125, 0.4146, 0.218, 0.3333, 0.2105, 0.5, 0.3125, 0.7505, 0.2189, 0.6667, 0.2107, 0.8333, -7.165e-06, 0.1667, 0.226, 0.0, 0.0, 0.0, 0.1715, 0.6667, -1.803e-05, 0.5, 0.0, 0.6667, 0.226, 1.0, 0.1689, 0.8333, -6.075e-06, 0.8696, 0.1713, 0.3333, 0.1692, 0.1667, -7.165e-06, 0.1667, 0.17, 0.5, 0.1713, 0.3333, -1.803e-05, 0.5, 0.1689, 0.8333, 0.1715, 0.6667, -6.075e-06, 0.8696, 0.226, 1.0, 0.2785, 0.8333, 0.1689, 0.8333, 0.4773, 0.3333, 0.4479, 0.1667, 0.294, 0.3333, 0.4479, 0.1667, 0.5625, 0.1076, 0.4603, 0.0, 0.5625, 0.4117, 0.4773, 0.3333, 0.4278, 0.6041, 0.0, 0.2449, 0.08333, 0.08461, 0.0, 0.0, 0.08333, 0.3933, 0.0, 0.2449, 0.0, 0.5898, 0.0, 0.8992, 0.08333, 0.7502, 0.0, 0.5898, -1.346e-05, 1.0, 0.1897, 0.8333, -9.515e-06, 0.7017, 0.1893, 0.5, -2.945e-05, 0.3333, 0.0, 0.5, 0.1889, 0.1667, 0.1722, 0.0, -1.346e-05, 0.0, 0.197, 0.3333, 0.1889, 0.1667, -2.945e-05, 0.3333, 0.1726, 0.6667, 0.1893, 0.5, -9.515e-06, 0.7017, 0.1897, 0.8333, 0.1726, 0.6667, -9.515e-06, 0.7017, 0.2781, 1.0, 0.1897, 0.8333, 0.1722, 1.0, 0.3496, 0.1667, 0.2781, 0.0, 0.1889, 0.1667, 0.2772, 0.6667, 0.3863, 0.5, 0.1893, 0.5, 0.3527, 0.8333, 0.2772, 0.6667, 0.1897, 0.8333, 0.3496, 0.1667, 0.4156, 0.06397, 0.2781, 0.0, 0.4041, 0.6667, 0.3863, 0.5, 0.2772, 0.6667, 0.3527, 0.8333, 0.4041, 0.6667, 0.2772, 0.6667, 0.4019, 1.0, 0.4996, 0.952, 0.3527, 0.8333, 0.3889, 0.3333, 0.5, 0.263, 0.4156, 0.06397, 0.5, 0.5966, 0.3863, 0.5, 0.4041, 0.6667, 0.0, 0.2499, 0.0625, 0.1063, 0.0, 0.0, 0.0625, 0.416, 0.0, 0.2499, 0.0, 0.6072, 0.0625, 0.7499, 0.0, 0.6072, 0.0, 0.9145, -8.372e-06, 0.5567, 0.2276, 0.3035, -4.332e-06, 0.204, 0.2276, 0.3035, 0.2613, 0.0, -4.332e-06, 0.204, 0.2581, 0.7808, 0.2912, 0.5505, -8.372e-06, 0.5567, 0.4167, 0.2461, 0.2613, 0.0, 0.2276, 0.3035, 0.2912, 0.5505, 0.4167, 0.2461, 0.2276, 0.3035, 0.2613, 1.0, 0.4167, 0.9384, 0.2581, 0.7808, 0.4167, 0.2461, 0.4167, 0.0, 0.2613, 0.0, 0.4167, 0.5851, 0.4167, 0.2461, 0.2912, 0.5505, 0.25, 0.9276, -1.853e-06, 0.7785, 0.0, 1.0, 0.25, 0.2646, 0.25, 0.0, -1.307e-06, 0.1278, 0.25, 0.9276, 0.25, 0.6024, -1.853e-06, 0.7785, 0.2906, 1.0, -2.065e-06, 0.7778, 0.0, 1.0, 0.3343, 0.5076, 0.2987, 0.1023, -1.152e-06, 0.1284, 0.3335, 0.7526, 0.3343, 0.5076, -1.102e-06, 0.4385, 0.5834, 0.2172, 0.5838, -0.0004122, 0.3343, 0.5076, 0.583, 0.6104, 0.3343, 0.5076, 0.3335, 0.7526, 0.583, 0.6104, 0.5834, 0.2172, 0.3343, 0.5076, 0.2257, 0.07131, -1.979e-05, 0.0, -1.678e-05, 0.2997, 0.2748, 0.375, 0.2257, 0.07131, -1.678e-05, 0.2997, 0.2302, 0.5883, 0.2748, 0.375, -1.678e-05, 0.2997, 0.2271, 0.9457, 0.2302, 0.5883, -3.629e-05, 0.6026, 0.2748, 0.375, 0.4169, 0.09864, 0.2257, 0.07131, 0.4169, 0.7596, 0.2302, 0.5883, 0.2271, 0.9457, 0.3269, 0.1162, -2.863e-06, 0.0, -1.237e-06, 0.2951, 0.3277, 1.0, 0.3299, 0.8333, -1.909e-06, 0.9445, 0.331, 0.6598, 0.3269, 0.1162, -1.237e-06, 0.2951, 0.3299, 0.8333, 0.331, 0.6598, -9.476e-07, 0.6052, 0.6558, 0.4356, 0.3269, 0.1162, 0.331, 0.6598, 0.6165, 1.0, 0.6816, 0.8625, 0.3299, 0.8333, 1.0, 0.06569, 0.7676, 0.06641, 0.6768, 0.1975, 0.6558, 0.4356, 1.0, 0.06569, 0.6768, 0.1975, 0.6816, 0.8625, 1.0, 0.7504, 0.6558, 0.4356, 1.0, 1.0, 1.0, 0.7504, 0.6816, 0.8625, 0.6558, 0.4356, 1.0, 0.4136, 1.0, 0.06569, 1.0, 0.7504, 1.0, 0.4136, 0.6558, 0.4356, 0.2994, 0.5695, -9.265e-06, 0.4428, -4.723e-06, 0.7963, 0.2994, 0.5695, 0.3592, 0.2804, -9.265e-06, 0.4428, 1.832e-05, 1.0, 0.2994, 0.5695, -4.723e-06, 0.7963, 0.5215, 0.1984, 1.359e-05, 0.1042, 0.3592, 0.2804, 0.5125, 1.0, 1.0, 1.0, 0.6464, 0.5975, 1.0, 0.8333, 0.9995, 0.495, 0.6464, 0.5975, -5.938e-06, 0.5567, 0.3365, 0.4662, -3.58e-06, 0.2039, 0.3365, 0.4662, 0.3177, 0.04074, -3.58e-06, 0.2039, 0.3274, 0.7376, 0.3365, 0.4662, -5.938e-06, 0.5567, 0.6666, 0.4078, 0.6665, 0.08554, 0.3365, 0.4662, 0.6666, 0.4078, 0.3365, 0.4662, 0.3274, 0.7376, 0.2871, 0.7848, -4.846e-06, 0.7774, 0.0, 1.0, 0.2745, 0.1667, 0.2282, 0.0, -2.904e-06, 0.1288, 0.417, 0.5843, 0.2745, 0.1667, -2.904e-06, 0.1288, 0.2871, 0.7848, 0.417, 0.5843, -2.342e-06, 0.4379, 0.3675, 0.4376, -4.575e-05, 0.2507, -3.151e-05, 0.5828, 0.6345, 0.7307, 0.4962, 0.2536, 0.3675, 0.4376, 0.6345, 0.7307, 1.0, 0.5817, 0.4962, 0.2536, 0.02941, 0.0, 0.0, 0.0, 0.0, 0.1667, 0.02941, 0.1667, 0.02941, 0.1667, 0.0, 0.1667, 0.0, 0.3333, 0.02941, 0.3333, 0.02941, 0.3333, 0.0, 0.3333, 0.0, 0.5, 0.02941, 0.5, 0.0, 0.5, 0.0, 0.6667, 0.02941, 0.6667, 0.02941, 0.5, 0.0, 0.6667, 0.0, 0.8333, 0.02941, 0.8333, 0.02941, 0.6667, 0.05882, 0.8333, 0.02941, 0.8333, 0.02941, 1.0, 0.05882, 1.0, 0.02941, 0.0, 0.02941, 0.1667, 0.05882, 0.1667, 0.05882, 0.0, 0.02941, 0.1667, 0.02941, 0.3333, 0.05912, 0.3333, 0.05882, 0.1667, 0.02941, 0.3333, 0.02941, 0.5, 0.05882, 0.5, 0.05912, 0.3333, 0.05882, 0.5, 0.02941, 0.5, 0.02941, 0.6667, 0.05904, 0.6667, 0.05904, 0.6667, 0.02941, 0.6667, 0.02941, 0.8333, 0.05882, 0.8333, 0.05882, 0.8333, 0.05882, 1.0, 0.1563, 1.0, 0.1671, 0.8333, 0.1563, 0.0, 0.05882, 0.0, 0.05882, 0.1667, 0.1557, 0.1667, 0.1671, 0.8333, 0.1563, 1.0, 0.2567, 1.0, 0.2691, 0.8333, 0.05882, 0.5, 0.1618, 0.5, 0.05912, 0.3333, 0.05904, 0.6667, 0.1618, 0.5, 0.05882, 0.5, 0.05912, 0.3333, 0.1716, 0.3333, 0.1557, 0.1667, 0.1671, 0.8333, 0.1623, 0.6667, 0.05904, 0.6667, 0.1563, 0.0, 0.1557, 0.1667, 0.2542, 0.1667, 0.2567, 0.0, 0.2542, 0.1667, 0.1557, 0.1667, 0.1716, 0.3333, 0.2745, 0.3333, 0.2745, 0.3333, 0.1716, 0.3333, 0.1618, 0.5, 0.2518, 0.5, 0.2518, 0.5, 0.1618, 0.5, 0.1623, 0.6667, 0.2578, 0.6667, 0.1623, 0.6667, 0.1671, 0.8333, 0.2691, 0.8333, 0.2578, 0.6667, 0.2567, 0.0, 0.2542, 0.1667, 0.3154, 0.1667, 0.3165, 0.0, 0.309, 0.5, 0.2518, 0.5, 0.2578, 0.6667, 0.3166, 0.6667, 0.2518, 0.5, 0.309, 0.5, 0.2745, 0.3333, 0.4201, 0.0, 0.3165, 0.0, 0.3154, 0.1667, 0.4168, 0.1667, 0.2691, 0.8333, 0.3166, 0.6667, 0.2578, 0.6667, 0.2745, 0.3333, 0.3327, 0.3333, 0.3154, 0.1667, 0.309, 0.5, 0.3327, 0.3333, 0.2745, 0.3333, 0.3166, 0.6667, 0.4226, 0.5, 0.309, 0.5, 0.3165, 1.0, 0.4201, 1.0, 0.333, 0.8333, 0.3965, 0.6667, 0.333, 0.8333, 0.5123, 0.8333, 0.5253, 0.6667, 0.3327, 0.3333, 0.4168, 0.1667, 0.3154, 0.1667, 0.4226, 0.5, 0.4871, 0.3333, 0.3327, 0.3333, 0.4201, 1.0, 0.5123, 0.8333, 0.333, 0.8333, 0.3965, 0.6667, 0.5253, 0.6667, 0.4226, 0.5, 0.5123, 0.8333, 0.4201, 1.0, 0.6765, 1.0, 0.6765, 0.8333, 0.4168, 0.1667, 0.6765, 0.1667, 0.4201, 0.0, 0.6765, 0.3333, 0.4871, 0.3333, 0.4226, 0.5, 0.6765, 0.5, 0.6765, 0.1667, 0.6765, 0.0, 0.4201, 0.0, 0.5123, 0.8333, 0.6765, 0.8333, 0.5253, 0.6667, 0.2157, 0.1667, 0.0, 0.1667, 0.0, 0.3333, 0.2306, 0.3333, 0.5253, 0.6667, 0.6765, 0.6667, 0.6765, 0.5, 0.0, 0.1667, 0.2157, 0.1667, -1.238e-07, 0.0, 0.2306, 0.3333, 0.0, 0.3333, 0.0, 0.5, 0.1839, 0.5, 0.5417, 0.1667, 0.2157, 0.1667, 0.2306, 0.3333, 0.5417, 0.3333, -1.949e-07, 0.6667, 0.1839, 0.5, 0.0, 0.5, 5.675e-06, 0.8333, 0.2814, 0.6667, -1.949e-07, 0.6667, 0.2096, 1.0, 0.3429, 0.8333, 5.675e-06, 0.8333, 5.675e-06, 0.8333, 0.3429, 0.8333, 0.2814, 0.6667, 0.1839, 0.5, 0.5417, 0.5, 0.2306, 0.3333, 0.2814, 0.6667, 0.5417, 0.5, 0.1839, 0.5, 0.2157, 0.1667, 0.5417, 0.1667, 0.2096, 0.0, 0.5417, 0.8333, 0.3429, 0.8333, 0.2096, 1.0, 0.5417, 1.0, 0.5417, 0.5, 0.5417, 0.3333, 0.2306, 0.3333, 0.2814, 0.6667, 0.3429, 0.8333, 0.5417, 0.8333, 0.5417, 0.6667, 0.2, 0.1667, 0.1357, 0.1667, 0.1378, 0.3333, 0.2429, 0.3333, 0.0, 0.1667, 0.1357, 0.1667, -2.445e-05, 0.0, -1.45e-05, 0.3333, 0.1357, 0.1667, 0.0, 0.1667, -1.047e-05, 0.6667, 0.1376, 0.5, 0.0, 0.5, 0.0, 0.8333, 0.1557, 0.8333, -1.047e-05, 0.6667, -2.445e-05, 1.0, 0.1585, 1.0, 0.1557, 0.8333, 0.1376, 0.5, 0.1378, 0.3333, -1.45e-05, 0.3333, 0.1357, 0.1667, 0.2, 0.1667, 0.1585, 0.0, 0.2429, 0.3333, 0.1378, 0.3333, 0.1376, 0.5, 0.2221, 0.5, 0.1376, 0.5, 0.1374, 0.6667, 0.2, 0.6667, 0.2221, 0.5, 0.1557, 0.8333, 0.1585, 1.0, 0.2829, 1.0, 0.2717, 0.8333, 0.1557, 0.8333, 0.2, 0.6667, 0.1374, 0.6667, 0.1585, 0.0, 0.2, 0.1667, 0.2735, 0.1667, 0.2829, 0.0, 0.2, 0.6667, 0.1557, 0.8333, 0.2717, 0.8333, 0.2793, 0.6667, 0.2, 0.6667, 0.2793, 0.6667, 0.2221, 0.5, 0.2717, 0.8333, 0.2829, 1.0, 0.3718, 1.0, 0.3712, 0.8333, 0.2829, 0.0, 0.2735, 0.1667, 0.3692, 0.1667, 0.3718, 0.0, 0.2735, 0.1667, 0.2429, 0.3333, 0.3707, 0.3333, 0.3692, 0.1667, 0.3663, 0.6667, 0.2793, 0.6667, 0.2717, 0.8333, 0.3712, 0.8333, 0.2793, 0.6667, 0.3663, 0.6667, 0.3242, 0.5, 0.45, 0.742, 0.3712, 0.8333, 0.3718, 1.0, 0.45, 1.0, 0.3242, 0.5, 0.4501, 0.5, 0.3707, 0.3333, 0.3692, 0.1667, 0.3707, 0.3333, 0.45, 0.3333, 0.45, 0.08415, 0.2, 0.1667, 0.1359, 0.1667, 0.1378, 0.3333, 0.2228, 0.3333, 0.4501, 0.5, 0.45, 0.3333, 0.3707, 0.3333, 0.0, 0.1667, 0.1359, 0.1667, -2.072e-05, 0.0, -1.685e-05, 0.3333, 0.1359, 0.1667, 0.0, 0.1667, -9.739e-06, 0.6667, 0.1375, 0.5, 0.0, 0.5, 0.0, 0.8333, 0.1552, 0.8333, -9.739e-06, 0.6667, -2.072e-05, 1.0, 0.1613, 1.0, 0.1552, 0.8333, 0.1375, 0.5, 0.1378, 0.3333, -1.685e-05, 0.3333, 0.1359, 0.1667, 0.2, 0.1667, 0.1613, 0.0, 0.1378, 0.3333, 0.1375, 0.5, 0.2225, 0.5, 0.2228, 0.3333, 0.1375, 0.5, 0.1372, 0.6667, 0.2248, 0.6667, 0.2225, 0.5, 0.1552, 0.8333, 0.1613, 1.0, 0.2756, 1.0, 0.2649, 0.8333, 0.1552, 0.8333, 0.2248, 0.6667, 0.1372, 0.6667, 0.1613, 0.0, 0.2, 0.1667, 0.2659, 0.1667, 0.2756, 0.0, 0.3171, 0.3333, 0.2228, 0.3333, 0.2225, 0.5, 0.3112, 0.5, 0.3112, 0.5, 0.2225, 0.5, 0.2248, 0.6667, 0.3231, 0.6667, 0.2649, 0.8333, 0.2756, 1.0, 0.4478, 1.0, 0.4402, 0.8333, 0.2649, 0.8333, 0.3231, 0.6667, 0.2248, 0.6667, 0.2756, 0.0, 0.2659, 0.1667, 0.4372, 0.1667, 0.4478, 0.0, 0.4478, 0.0, 0.4372, 0.1667, 0.55, 0.2504, 0.55, 0.0, 0.3112, 0.5, 0.4607, 0.5, 0.3171, 0.3333, 0.4607, 0.5, 0.4739, 0.3333, 0.3171, 0.3333, 0.55, 0.2504, 0.4739, 0.3333, 0.4607, 0.5, 0.55, 0.5831, 0.4766, 0.6667, 0.4402, 0.8333, 0.55, 0.8941, 0.55, 0.5831, 0.1391, 0.6667, 0.1366, 0.8333, 0.239, 0.8333, 0.2265, 0.6667, -5.507e-06, 1.0, 0.1366, 0.8333, 0.0, 0.8333, -9.833e-06, 0.3333, 0.1573, 0.1667, 0.0, 0.1667, 0.0, 0.5, 0.1556, 0.5, -9.833e-06, 0.3333, 0.0, 0.8333, 0.1366, 0.8333, -2.42e-05, 0.6667, 0.1573, 0.1667, 0.1617, 0.0, -5.507e-06, 0.0, -2.42e-05, 0.6667, 0.1391, 0.6667, 0.1556, 0.5, 0.1617, 1.0, 0.239, 0.8333, 0.1366, 0.8333, 0.1391, 0.6667, 0.2265, 0.6667, 0.1556, 0.5, 0.2734, 0.0, 0.1617, 0.0, 0.1573, 0.1667, 0.2691, 0.1667, 0.1617, 1.0, 0.2734, 1.0, 0.239, 0.8333, 0.2691, 0.1667, 0.1573, 0.1667, 0.1628, 0.3333, 0.287, 0.3333, 0.1628, 0.3333, 0.1556, 0.5, 0.2958, 0.5, 0.287, 0.3333, 0.3735, 0.8333, 0.239, 0.8333, 0.2734, 1.0, 0.3713, 1.0, 0.2265, 0.6667, 0.2958, 0.5, 0.1556, 0.5, 0.239, 0.8333, 0.3719, 0.6667, 0.2265, 0.6667, 0.3713, 0.0, 0.2734, 0.0, 0.2691, 0.1667, 0.3751, 0.1667, 0.3735, 0.8333, 0.3713, 1.0, 0.5, 1.0, 0.5, 0.7894, 0.3713, 0.0, 0.3751, 0.1667, 0.5, 0.1667, 0.5, 0.0, 0.3751, 0.1667, 0.287, 0.3333, 0.5, 0.3333, 0.5, 0.1667, 0.5, 0.3333, 0.287, 0.3333, 0.2958, 0.5, 0.5, 0.5, 0.55, 0.3333, 0.5, 0.3333, 0.5, 0.5, 0.55, 0.5, 0.3735, 0.8333, 0.5, 0.7894, 0.3719, 0.6667, 0.3719, 0.6667, 0.5, 0.7894, 0.5, 0.5, 0.1372, 0.8333, 0.1352, 1.0, 0.233, 1.0, 0.2351, 0.8333, -6.302e-06, 1.0, 0.1372, 0.8333, 0.0, 0.8333, 0.0, 0.1667, 0.1371, 0.1667, -6.302e-06, 0.0, 0.0, 0.5, 0.137, 0.5, -6.915e-06, 0.3333, -1.447e-05, 0.6667, 0.137, 0.5, 0.0, 0.5, -6.915e-06, 0.3333, 0.1352, 0.3333, 0.1371, 0.1667, 0.1372, 0.8333, 0.1356, 0.6667, -1.447e-05, 0.6667, 0.233, 0.0, 0.1352, 0.0, 0.1371, 0.1667, 0.2347, 0.1667, 0.2347, 0.1667, 0.1371, 0.1667, 0.1352, 0.3333, 0.2337, 0.3333, 0.2337, 0.3333, 0.1352, 0.3333, 0.137, 0.5, 0.2353, 0.5, 0.137, 0.5, 0.1356, 0.6667, 0.2337, 0.6667, 0.2353, 0.5, 0.1356, 0.6667, 0.1372, 0.8333, 0.2351, 0.8333, 0.2337, 0.6667, 0.3607, 0.8333, 0.2351, 0.8333, 0.233, 1.0, 0.3633, 1.0, 0.233, 0.0, 0.2347, 0.1667, 0.3687, 0.1667, 0.3633, 0.0, 0.2347, 0.1667, 0.2337, 0.3333, 0.3596, 0.3333, 0.3687, 0.1667, 0.2337, 0.3333, 0.2353, 0.5, 0.3637, 0.5, 0.3596, 0.3333, 0.3607, 0.8333, 0.3633, 1.0, 0.45, 1.0, 0.45, 0.7028, 0.2351, 0.8333, 0.3607, 0.8333, 0.2337, 0.6667, 0.3607, 0.8333, 0.45, 0.7028, 0.2337, 0.6667, 0.45, 0.08291, 0.3687, 0.1667, 0.3596, 0.3333, 0.45, 0.4173, 0.1375, 0.8333, 0.1345, 1.0, 0.2229, 1.0, 0.235, 0.8333, 0.45, 0.7028, 0.45, 0.4173, 0.3637, 0.5, 0.0, 1.0, 0.1345, 1.0, -8.098e-06, 0.8333, 0.0, 0.3333, 0.1349, 0.3333, -1.975e-05, 0.1667, -4.195e-06, 0.5, 0.1349, 0.3333, 0.0, 0.3333, -8.098e-06, 0.8333, 0.1364, 0.6667, 0.0, 0.6667, -1.975e-05, 0.1667, 0.1383, 0.1667, 0.1345, 0.0, 0.1364, 0.6667, 0.1382, 0.5, -4.195e-06, 0.5, 0.2229, 0.0, 0.1345, 0.0, 0.1383, 0.1667, 0.2229, 0.1667, 0.2229, 0.1667, 0.1383, 0.1667, 0.1349, 0.3333, 0.2337, 0.3333, 0.2337, 0.3333, 0.1349, 0.3333, 0.1382, 0.5, 0.2346, 0.5, 0.1382, 0.5, 0.1364, 0.6667, 0.2327, 0.6667, 0.2346, 0.5, 0.1364, 0.6667, 0.1375, 0.8333, 0.235, 0.8333, 0.2327, 0.6667, 0.2229, 0.0, 0.2229, 0.1667, 0.4, 0.1667, 0.4, 0.0, 0.2229, 1.0, 0.4, 1.0, 0.235, 0.8333, 0.2337, 0.3333, 0.2346, 0.5, 0.4, 0.5, 0.4, 0.3333, 0.2337, 0.3333, 0.4, 0.1667, 0.2229, 0.1667, 0.4, 0.5, 0.2346, 0.5, 0.2327, 0.6667, 0.4, 0.6667, 0.4, 0.6667, 0.2327, 0.6667, 0.235, 0.8333, 0.4, 0.8333, 0.25, 0.3333, 4.371e-06, 0.3333, 5.676e-06, 0.5, 0.25, 0.5, 0.0, 0.1667, 0.25, 0.1667, 6.328e-06, 0.0, 4.371e-06, 0.3333, 0.25, 0.1667, 0.0, 0.1667, 0.0, 0.8333, 0.25, 0.8333, 9.691e-06, 0.6667, 0.25, 0.1667, 0.25, 0.0, 6.328e-06, 0.0, 4.371e-06, 0.3333, 0.25, 0.3333, 0.25, 0.1667, 0.25, 0.5, 5.676e-06, 0.5, 9.691e-06, 0.6667, 0.25, 0.6667, 0.35, 0.8333, 7.302e-06, 0.8333, 1.908e-05, 1.0, 0.35, 1.0, 0.25, 0.8333, 0.25, 0.6667, 9.691e-06, 0.6667, 0.0, 0.5, 0.1801, 0.5, -3.085e-07, 0.3333, -5.847e-08, 0.6667, 0.1801, 0.5, 0.0, 0.5, -3.085e-07, 0.3333, 0.35, 0.3333, 1.331e-05, 0.1667, 7.302e-06, 0.8333, 0.1963, 0.6667, -5.847e-08, 0.6667, 1.331e-05, 0.1667, 0.35, 0.1667, 1.908e-05, 0.0, 0.35, 0.3333, 0.35, 0.1667, 1.331e-05, 0.1667, 0.1801, 0.5, 0.1963, 0.6667, 0.35, 0.6667, 0.35, 0.5, 0.1963, 0.6667, 7.302e-06, 0.8333, 0.35, 0.8333, 0.35, 0.6667, 0.1651, 0.8333, 0.1594, 1.0, 0.25, 1.0, 0.25, 0.7531, 0.0, 0.1667, 0.1597, 0.1667, -2.228e-05, 0.0, -1.065e-05, 0.3333, 0.1597, 0.1667, 0.0, 0.1667, -9.502e-06, 0.6667, 0.1375, 0.5, 0.0, 0.5, 0.0, 0.8333, 0.1651, 0.8333, -9.502e-06, 0.6667, -2.228e-05, 1.0, 0.1594, 1.0, 0.1651, 0.8333, 0.1375, 0.5, 0.1617, 0.3333, -1.065e-05, 0.3333, 0.1375, 0.5, 0.2501, 0.4421, 0.1617, 0.3333, 0.1578, 0.6667, 0.2501, 0.4421, 0.1375, 0.5, 0.1597, 0.1667, 0.1617, 0.3333, 0.2501, 0.4421, 0.25, 0.06866, 0.2, 0.7406, 0.1344, 0.8333, 0.15, 1.0, 0.2, 1.0, 0.1578, 0.6667, 0.25, 0.7531, 0.2501, 0.4421, 0.0, 0.1667, 0.15, 0.1667, -1.945e-05, 0.0, -1.81e-05, 0.3333, 0.15, 0.1667, 0.0, 0.1667, 0.0, 0.8333, 0.1344, 0.8333, -7.758e-06, 0.6312, -1.945e-05, 1.0, 0.15, 1.0, 0.1344, 0.8333, 0.1501, 0.5, 0.1501, 0.3333, -1.81e-05, 0.3333, 0.1501, 0.5, 0.1372, 0.6667, 0.2, 0.7406, 0.2, 0.5, 0.05, 0.6667, 0.0, 0.5617, 0.0, 0.8333, 0.05, 0.9141, 0.0, 0.3333, 0.1501, 0.3333, -6.48e-06, 0.1667, -2.705e-05, 0.5, 0.1501, 0.3333, 0.0, 0.3333, -8.361e-06, 0.8691, 0.1501, 0.6667, 0.0, 0.6667, -6.48e-06, 0.1667, 0.1501, 0.1667, 0.1501, 0.0, 0.1501, 0.6667, 0.1501, 0.5, -2.705e-05, 0.5, 0.05, 0.1667, 0.05, 0.0, 0.0, 0.111, -8.042e-06, 0.3333, 0.05, 0.1667, 0.0, 0.111, 0.0, 0.5617, 0.09999, 0.5, -8.042e-06, 0.3333, 0.0, 0.5617, 0.05, 0.6667, 0.09999, 0.5, 0.05, 0.1667, -8.042e-06, 0.3333, 0.1, 0.3333, 0.1, 0.1667, 0.05, 0.5, 0.0, 0.5, 0.0, 0.6667, 0.05, 0.8322, 0.05, 0.6667, 0.1, 0.6667, 0.09999, 0.5, 0.2782, 0.8333, 0.1673, 0.8333, 0.1685, 1.0, 0.2786, 1.0, 0.0, 0.1667, 0.17, 0.1667, -6.46e-06, 0.0, -9.983e-06, 0.3333, 0.17, 0.1667, 0.0, 0.1667, -5.186e-06, 0.6667, 0.1714, 0.5, 0.0, 0.5, 0.0, 0.8333, 0.1673, 0.8333, -5.186e-06, 0.6667, -6.46e-06, 1.0, 0.1685, 1.0, 0.1673, 0.8333, 0.1714, 0.5, 0.172, 0.3333, -9.983e-06, 0.3333, 0.2786, 0.0, 0.1685, 0.0, 0.17, 0.1667, 0.2787, 0.1667, 0.2787, 0.1667, 0.17, 0.1667, 0.172, 0.3333, 0.2785, 0.3333, 0.172, 0.3333, 0.1714, 0.5, 0.278, 0.5, 0.2785, 0.3333, 0.1714, 0.5, 0.1706, 0.6667, 0.278, 0.6667, 0.278, 0.5, 0.1706, 0.6667, 0.1673, 0.8333, 0.2782, 0.8333, 0.278, 0.6667, 0.2786, 0.0, 0.2787, 0.1667, 0.375, 0.253, 0.375, 0.0, 0.375, 0.253, 0.2785, 0.3333, 0.278, 0.5, 0.375, 0.6, 0.375, 0.6, 0.278, 0.6667, 0.2782, 0.8333, 0.375, 0.9176, 0.2264, 0.8333, 0.2434, 1.0, 0.4375, 1.0, 0.4375, 0.8333, 0.0, 0.3333, 0.2053, 0.3333, -7.536e-07, 0.1667, -1.866e-06, 0.5, 0.2053, 0.3333, 0.0, 0.3333, -1.019e-06, 0.8719, 0.2431, 0.6667, 0.0, 0.6667, -7.536e-07, 0.1667, 0.2542, 0.1667, 0.2434, 0.0, 0.2431, 0.6667, 0.2379, 0.5, -1.866e-06, 0.5, 0.2053, 0.3333, 0.4376, 0.3333, 0.2542, 0.1667, 0.4203, 0.5, 0.2379, 0.5, 0.2431, 0.6667, 0.4289, 0.6667, 0.2542, 0.1667, 0.4375, 0.05912, 0.2434, 0.0, 0.2379, 0.5, 0.4203, 0.5, 0.4376, 0.3333, 0.2431, 0.6667, 0.2264, 0.8333, 0.4375, 0.8333, 0.4289, 0.6667, 0.5, 0.3333, 0.4376, 0.3333, 0.4203, 0.5, 0.5, 0.5824, 0.4289, 0.6667, 0.4375, 0.8333, 0.5, 0.8333, 0.5, 0.5824, 0.3125, 0.7505, 0.2107, 0.8333, 0.2198, 1.0, 0.3125, 1.0, -4.089e-07, 1.0, 0.2107, 0.8333, 0.0, 0.8333, 0.0, 0.5, 0.2105, 0.5, -1.142e-06, 0.2948, 0.0, 0.8333, 0.2107, 0.8333, -2.368e-06, 0.6667, 0.2114, 0.1667, 0.2198, 0.0, -4.089e-07, 0.0, -2.368e-06, 0.6667, 0.2189, 0.6667, 0.2105, 0.5, 0.3125, 0.1059, 0.2114, 0.1667, 0.218, 0.3333, 0.3125, 0.4146, 0.2105, 0.5, 0.2189, 0.6667, 0.3125, 0.7505, 0.3125, 0.4146, 0.2789, 0.1667, 0.1692, 0.1667, 0.1713, 0.3333, 0.294, 0.3333, 0.0, 0.3333, 0.1713, 0.3333, -7.165e-06, 0.1667, -1.803e-05, 0.5, 0.1713, 0.3333, 0.0, 0.3333, -6.075e-06, 0.8696, 0.1715, 0.6667, 0.0, 0.6667, -7.165e-06, 0.1667, 0.1692, 0.1667, 0.226, 0.0, 0.1715, 0.6667, 0.17, 0.5, -1.803e-05, 0.5, 0.1692, 0.1667, 0.2789, 0.1667, 0.226, 0.0, 0.1713, 0.3333, 0.17, 0.5, 0.2888, 0.5, 0.294, 0.3333, 0.17, 0.5, 0.1715, 0.6667, 0.2782, 0.6667, 0.2888, 0.5, 0.1715, 0.6667, 0.1689, 0.8333, 0.2785, 0.8333, 0.2782, 0.6667, 0.2785, 0.8333, 0.226, 1.0, 0.4603, 1.0, 0.468, 0.8333, 0.226, 0.0, 0.2789, 0.1667, 0.4479, 0.1667, 0.4603, 0.0, 0.4278, 0.6041, 0.2782, 0.6667, 0.2785, 0.8333, 0.468, 0.8333, 0.294, 0.3333, 0.4479, 0.1667, 0.2789, 0.1667, 0.2782, 0.6667, 0.4278, 0.6041, 0.2888, 0.5, 0.4773, 0.3333, 0.294, 0.3333, 0.2888, 0.5, 0.4278, 0.6041, 0.5625, 0.7135, 0.468, 0.8333, 0.4603, 1.0, 0.5625, 1.0, 0.468, 0.8333, 0.5625, 0.7135, 0.4278, 0.6041, 0.5625, 0.1076, 0.4479, 0.1667, 0.4773, 0.3333, 0.5625, 0.4117, 0.3496, 0.1667, 0.1889, 0.1667, 0.197, 0.3333, 0.3889, 0.3333, 0.5625, 0.7135, 0.5625, 0.4117, 0.4278, 0.6041, 0.0, 0.8992, 0.08333, 1.0, 0.08333, 0.7502, 0.08333, 0.3933, 0.08333, 0.08461, 0.0, 0.2449, 0.08333, 0.7502, 0.08333, 0.3933, 0.0, 0.5898, 0.0, 0.1667, 0.1889, 0.1667, -1.346e-05, 0.0, -2.945e-05, 0.3333, 0.1889, 0.1667, 0.0, 0.1667, -9.515e-06, 0.7017, 0.1893, 0.5, 0.0, 0.5, -1.346e-05, 1.0, 0.1722, 1.0, 0.1897, 0.8333, 0.1893, 0.5, 0.197, 0.3333, -2.945e-05, 0.3333, 0.1889, 0.1667, 0.2781, 0.0, 0.1722, 0.0, 0.1726, 0.6667, 0.2772, 0.6667, 0.1893, 0.5, 0.1897, 0.8333, 0.2772, 0.6667, 0.1726, 0.6667, 0.2781, 1.0, 0.3527, 0.8333, 0.1897, 0.8333, 0.3889, 0.3333, 0.197, 0.3333, 0.1893, 0.5, 0.3863, 0.5, 0.5, 0.263, 0.3889, 0.3333, 0.3863, 0.5, 0.5, 0.5966, 0.2781, 1.0, 0.4019, 1.0, 0.3527, 0.8333, 0.3889, 0.3333, 0.4156, 0.06397, 0.3496, 0.1667, 0.3527, 0.8333, 0.4996, 0.952, 0.4041, 0.6667, 0.4156, 0.06397, 0.5, 0.263, 0.5, 0.0, 0.4167, 0.5851, 0.2912, 0.5505, 0.2581, 0.7808, 0.4167, 0.9384, 0.4996, 0.952, 0.5, 0.5966, 0.4041, 0.6667, 0.0, 0.9145, 0.0625, 1.0, 0.0625, 0.7499, 0.0, 0.2499, 0.0625, 0.416, 0.0625, 0.1063, 0.0625, 0.7499, 0.0625, 0.416, 0.0, 0.6072, -4.332e-06, 0.204, 0.2613, 0.0, 0.0, 0.0, -3.427e-06, 0.896, 0.2581, 0.7808, -8.372e-06, 0.5567, 0.2613, 1.0, 0.2581, 0.7808, -3.427e-06, 0.896, -8.372e-06, 0.5567, 0.2912, 0.5505, 0.2276, 0.3035, 0.3675, 0.4376, -3.151e-05, 0.5828, -6.057e-05, 0.9235, 0.5221, 0.9524, -1.233e-07, 0.4383, 0.25, 0.2646, -1.307e-06, 0.1278, -1.853e-06, 0.7785, 0.25, 0.6024, -1.233e-07, 0.4383, -1.233e-07, 0.4383, 0.25, 0.6024, 0.25, 0.2646, -1.102e-06, 0.4385, 0.3343, 0.5076, -1.152e-06, 0.1284, -2.065e-06, 0.7778, 0.3335, 0.7526, -1.102e-06, 0.4385, 0.2906, 1.0, 0.3335, 0.7526, -2.065e-06, 0.7778, 0.2906, 1.0, 0.583, 0.6104, 0.3335, 0.7526, 0.2987, 0.1023, 0.5838, -0.0004122, 0.4167, 0.0, 0.3343, 0.5076, 0.5838, -0.0004122, 0.2987, 0.1023, -3.629e-05, 0.6026, 0.2302, 0.5883, -1.678e-05, 0.2997, -1.265e-05, 0.9399, 0.2271, 0.9457, -3.629e-05, 0.6026, 0.4169, 1.0, 0.4169, 0.7596, 0.2271, 0.9457, 0.2302, 0.5883, 0.4169, 0.7596, 0.2748, 0.375, 0.2748, 0.375, 0.4167, 0.4035, 0.4169, 0.09864, 0.4169, 0.7596, 0.4167, 0.4035, 0.2748, 0.375, -9.476e-07, 0.6052, 0.331, 0.6598, -1.237e-06, 0.2951, -1.909e-06, 0.9445, 0.3299, 0.8333, -9.476e-07, 0.6052, 0.3277, 1.0, 0.6165, 1.0, 0.3299, 0.8333, 0.3269, 0.1162, 0.6558, 0.4356, 0.6768, 0.1975, 0.6816, 0.8625, 0.6558, 0.4356, 0.331, 0.6598, 0.3299, 0.8333, 0.6816, 0.8625, 0.331, 0.6598, -9.265e-06, 0.4428, 0.3592, 0.2804, 1.359e-05, 0.1042, 0.5125, 1.0, 0.6464, 0.5975, 1.832e-05, 1.0, 1.832e-05, 1.0, 0.6464, 0.5975, 0.2994, 0.5695, 0.2994, 0.5695, 0.6464, 0.5975, 0.3592, 0.2804, 0.3592, 0.2804, 0.9995, 0.495, 0.5215, 0.1984, 0.6464, 0.5975, 0.9995, 0.495, 0.3592, 0.2804, 0.5215, 0.1984, 0.9995, 0.495, 1.0, 0.1045, 1.0, 1.0, 1.0, 0.8333, 0.6464, 0.5975, -3.58e-06, 0.2039, 0.3177, 0.04074, 0.0, 0.0, -4.024e-06, 0.8955, 0.3274, 0.7376, -5.938e-06, 0.5567, 0.3086, 1.0, 0.3274, 0.7376, -4.024e-06, 0.8955, 0.3086, 1.0, 0.6664, 0.7424, 0.3274, 0.7376, 0.3177, 0.04074, 0.6665, 0.08554, 0.5743, 0.0, 0.3365, 0.4662, 0.6665, 0.08554, 0.3177, 0.04074, 0.3274, 0.7376, 0.6664, 0.7424, 0.6666, 0.4078, -2.342e-06, 0.4379, 0.417, 0.5843, -2.904e-06, 0.1288, -4.846e-06, 0.7774, 0.2871, 0.7848, -2.342e-06, 0.4379, 0.2745, 0.1667, 0.375, 0.04353, 0.2282, 0.0, 0.417, 0.5843, 0.4167, 0.3333, 0.2745, 0.1667, 0.4167, 0.3333, 0.375, 0.04353, 0.2745, 0.1667, 0.2871, 0.7848, 0.4163, 0.8341, 0.417, 0.5843, 0.5243, 0.06216, -8.122e-05, 0.0, -4.575e-05, 0.2507, 0.4962, 0.2536, 0.3675, 0.4376, 0.4962, 0.2536, -4.575e-05, 0.2507, 0.5221, 0.9524, 0.6345, 0.7307, 0.3675, 0.4376, 0.4962, 0.2536, 1.0, 0.2518, 0.5243, 0.06216, 0.5221, 0.9524, 0.9998, 0.962, 0.6345, 0.7307, 1.0, 0.2518, 1.0, 0.0, 0.5243, 0.06216, 0.4962, 0.2536, 1.0, 0.5817, 1.0, 0.2518, 0.9998, 0.962, 1.0, 0.5817, 0.6345, 0.7307])
me_tree_001.materials.append(mat_tree04_trunk)
me_tree_001.materials.append(mat_tree04_leaves)
me_tree_001.use_remesh_fix_poles = True
me_tree_001.use_remesh_preserve_attributes = False
me_tree_001.use_mirror_vertex_groups = False
me_tree_001.update()

# ---- objects
ob_ucx_tree_004 = bpy.data.objects.new('UCX_tree_004', me_cube)
ob_tree_004 = bpy.data.objects.new('tree_004', me_tree_001)

# ---- transforms, parenting, visibility, modifiers, constraints
ob_ucx_tree_004.location = (0.0, 0.0, 0.0)
ob_ucx_tree_004.lineart.crease_threshold = 0.0
ob_tree_004.location = (0.0, 0.0, 0.0)
ob_tree_004.lineart.crease_threshold = 0.0

# ---- collection membership
col_collection.objects.link(ob_ucx_tree_004)
col_collection.objects.link(ob_tree_004)

# ---- scene / render settings (as saved in the file)
scene.frame_start = 1; scene.frame_end = 250; scene.frame_set(1)
scene.render.engine = 'BLENDER_EEVEE_NEXT'
scene.cycles.use_denoising = False
scene.cycles.samples = 128
scene.cycles.sampling_pattern = 'TABULATED_SOBOL'
scene.cycles.use_adaptive_sampling = False
scene.cycles.use_light_tree = False
scene.view_settings.view_transform = 'Filmic'
bpy.context.view_layer.update()

# ---- added for rendering (the .blend has no active camera and no usable light): camera, sun
cam_auto = bpy.data.cameras.new('AutoCamera')
cam_auto.lens = 50.0
cam_auto.sensor_width = 36.0
cam_auto.clip_end = 1000.0
ob_auto_camera = bpy.data.objects.new('AutoCamera', cam_auto)
scene.collection.objects.link(ob_auto_camera)
ob_auto_camera.location = (15.2921, -17.8473, 17.0295)
ob_auto_camera.rotation_euler = (1.09748, -7.21219e-08, 0.694738)
scene.camera = ob_auto_camera
light_auto_sun = bpy.data.lights.new('AutoSun', 'SUN')
light_auto_sun.energy = 3.0
light_auto_sun.angle = 0.0523599
ob_auto_sun = bpy.data.objects.new('AutoSun', light_auto_sun)
scene.collection.objects.link(ob_auto_sun)
ob_auto_sun.rotation_euler = (0.872665, 0.174533, 0.523599)
bpy.context.view_layer.update()
